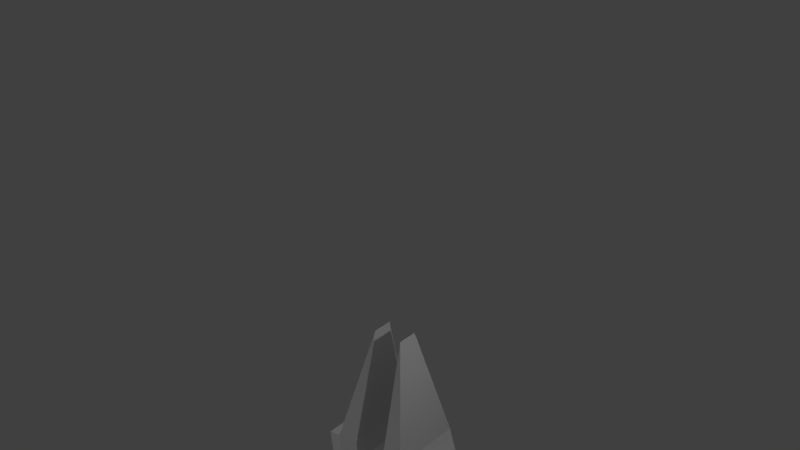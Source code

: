 # Source: SnowBuildings.blend  (saved by Blender 2.77.0; exported with 4.5.12 LTS)
import bpy
from mathutils import Matrix  # noqa: F401  (used for matrix-valued properties, if any)

bpy.ops.wm.read_factory_settings(use_empty=True)
scene = bpy.context.scene
scene.name = 'Scene'

# ---- collections
col_collection_1 = bpy.data.collections.new('Collection 1'); scene.collection.children.link(col_collection_1)
col_collection_1.hide_render = True
col_collection_1.hide_viewport = True
col_collection_2 = bpy.data.collections.new('Collection 2'); scene.collection.children.link(col_collection_2)
col_collection_3 = bpy.data.collections.new('Collection 3'); scene.collection.children.link(col_collection_3)
col_collection_3.hide_render = True
col_collection_3.hide_viewport = True
col_collection_4 = bpy.data.collections.new('Collection 4'); scene.collection.children.link(col_collection_4)
col_collection_4.hide_render = True
col_collection_4.hide_viewport = True
col_collection_5 = bpy.data.collections.new('Collection 5'); scene.collection.children.link(col_collection_5)
col_collection_5.hide_render = True
col_collection_5.hide_viewport = True

# ---- materials (node trees are filled in below, after node groups)
mat_rockmask = bpy.data.materials.new('RockMask')
mat_rockmask.alpha_threshold = 0.0
mat_rockmask.use_transparent_shadow = False
mat_rockmask.roughness = 0.5
mat_rockmask.line_color = (0.0, 0.0, 0.0, 1.0)
mat_basetowermaterial = bpy.data.materials.new('BaseTowerMaterial')
mat_basetowermaterial.alpha_threshold = 0.0
mat_basetowermaterial.use_transparent_shadow = False
mat_basetowermaterial.roughness = 0.5
mat_crystal = bpy.data.materials.new('Crystal')
mat_crystal.alpha_threshold = 0.0
mat_crystal.use_transparent_shadow = False
mat_crystal.diffuse_color = (0.159, 0.00555, 0.8, 1.0)
mat_crystal.specular_color = (0.1338, 0.01784, 1.0)
mat_crystal.roughness = 0.5
mat_crystalbase = bpy.data.materials.new('CrystalBase')
mat_crystalbase.alpha_threshold = 0.0
mat_crystalbase.use_transparent_shadow = False
mat_crystalbase.diffuse_color = (0.05663, 0.02403, 0.09592, 1.0)
mat_crystalbase.roughness = 0.5

# ---- material node trees

# ---- world
world_world = bpy.data.worlds.new('World'); scene.world = world_world
world_world.color = (0.05088, 0.05088, 0.05088)
world_world.use_sun_shadow = False
world_world.sun_shadow_jitter_overblur = 0.0
world_world.cycles.sampling_method = 'MANUAL'

# ---- lights
light_lamp_003 = bpy.data.lights.new('Lamp.003', 'POINT')
light_lamp_003.transmission_factor = 0.0
light_lamp_003.cutoff_distance = 30.0
light_lamp_003.energy = 100.0
light_lamp_003.shadow_buffer_clip_start = 1.001
light_lamp_003.shadow_soft_size = 0.1
light_lamp_003.shadow_maximum_resolution = 0.006
light_lamp_003.use_absolute_resolution = True
light_lamp_002 = bpy.data.lights.new('Lamp.002', 'POINT')
light_lamp_002.transmission_factor = 0.0
light_lamp_002.cutoff_distance = 30.0
light_lamp_002.energy = 100.0
light_lamp_002.shadow_buffer_clip_start = 1.001
light_lamp_002.shadow_soft_size = 0.1
light_lamp_002.shadow_maximum_resolution = 0.006
light_lamp_002.use_absolute_resolution = True
light_lamp_001 = bpy.data.lights.new('Lamp.001', 'POINT')
light_lamp_001.transmission_factor = 0.0
light_lamp_001.cutoff_distance = 30.0
light_lamp_001.energy = 100.0
light_lamp_001.shadow_buffer_clip_start = 1.001
light_lamp_001.shadow_soft_size = 0.1
light_lamp_001.shadow_maximum_resolution = 0.006
light_lamp_001.use_absolute_resolution = True
light_lamp = bpy.data.lights.new('Lamp', 'POINT')
light_lamp.transmission_factor = 0.0
light_lamp.cutoff_distance = 30.0
light_lamp.energy = 100.0
light_lamp.shadow_buffer_clip_start = 1.001
light_lamp.shadow_soft_size = 0.1
light_lamp.shadow_maximum_resolution = 0.006
light_lamp.use_absolute_resolution = True
light_point_003 = bpy.data.lights.new('Point.003', 'POINT')
light_point_003.transmission_factor = 0.0
light_point_003.energy = 100.0
light_point_003.shadow_buffer_clip_start = 0.5
light_point_003.shadow_soft_size = 0.1
light_point_003.shadow_maximum_resolution = 0.006
light_point_003.use_absolute_resolution = True
light_point_002 = bpy.data.lights.new('Point.002', 'POINT')
light_point_002.transmission_factor = 0.0
light_point_002.energy = 100.0
light_point_002.shadow_buffer_clip_start = 0.5
light_point_002.shadow_soft_size = 0.1
light_point_002.shadow_maximum_resolution = 0.006
light_point_002.use_absolute_resolution = True
light_point_001 = bpy.data.lights.new('Point.001', 'POINT')
light_point_001.transmission_factor = 0.0
light_point_001.energy = 100.0
light_point_001.shadow_buffer_clip_start = 0.5
light_point_001.shadow_soft_size = 0.1
light_point_001.shadow_maximum_resolution = 0.006
light_point_001.use_absolute_resolution = True
light_point = bpy.data.lights.new('Point', 'POINT')
light_point.transmission_factor = 0.0
light_point.energy = 100.0
light_point.shadow_buffer_clip_start = 0.5
light_point.shadow_soft_size = 0.1
light_point.shadow_maximum_resolution = 0.006
light_point.use_absolute_resolution = True

# ---- meshes
me_cube = bpy.data.meshes.new('Cube')
me_cube.from_pydata([(-0.4022, 0.8, -1.0), (-0.4022, -0.64, -1.0), (-0.4022, -0.64, 3.6), (-0.1517, 0.48, 5.0), (-0.4022, 0.64, 3.6), (-0.4022, 0.64, -1.0), (0.6, 0.2022, -1.0), (0.6, -0.2022, -1.0), (-0.6022, 0.8, 3.6), (-0.6022, -0.8, 3.6), (-0.4022, -0.8, -1.0), (-0.1517, -0.48, 5.0), (-0.6022, -0.64, -1.0), (-0.6022, 0.64, -1.0), (-0.6022, 0.64, 3.6), (-0.6022, -0.64, 3.6), (-0.6022, -0.8, -1.0), (-0.6022, 0.8, -1.0), (-0.9022, -0.96, -1.0), (-0.9022, 0.96, -1.0), (-0.9022, 0.48, 7.54), (-0.9022, -0.48, 7.54), (-1.402, -0.96, -1.0), (-1.402, 0.96, -1.0), (-1.402, 0.48, 7.54), (-1.402, -0.48, 7.54), (-1.702, -0.672, -1.0), (-1.702, 0.672, -1.0), (-0.4022, -0.8, 3.6), (-0.4022, 0.8, 3.6), (0.6, 0.2022, 3.6), (0.6, -0.2022, 3.6), (-0.9022, 0.96, 6.55), (-0.6022, 0.8, 6.55), (-0.9022, -0.96, 6.55), (-0.6022, -0.8, 6.55), (-1.402, -0.96, 6.55), (-1.702, 0.672, 6.55), (-1.402, 0.96, 6.55), (-1.702, -0.672, 6.55)], [], [(11, 3, 4, 2), (30, 29, 3), (35, 9, 8, 33), (3, 29, 4), (10, 28, 2, 1), (6, 30, 31, 7), (2, 4, 14, 15), (7, 31, 28, 10), (12, 15, 9, 16), (4, 5, 13, 14), (1, 2, 15, 12), (16, 9, 35, 34, 18), (33, 32, 20), (22, 36, 39, 26), (34, 21, 25, 36), (32, 19, 23, 38), (21, 20, 24, 25), (27, 26, 39, 37), (24, 38, 37), (8, 14, 13, 17), (28, 31, 11), (2, 28, 11), (4, 29, 0, 5), (29, 30, 6, 0), (3, 11, 31, 30), (18, 34, 36, 22), (21, 35, 33, 20), (24, 37, 39, 25), (32, 33, 8, 17, 19), (39, 36, 25), (37, 38, 23, 27), (20, 32, 38, 24), (34, 35, 21)])
_uv = me_cube.uv_layers.new(name='UVMap')
_uv.uv.foreach_set('vector', [0.4195, 0.4608, 0.346, 0.4608, 0.3338, 0.352, 0.4317, 0.352, 0.4443, 0.352, 0.5336, 0.352, 0.5046, 0.4597, 0.1226, 0.7742, 0.1226, 0.9998, 0.0002005, 0.9998, 0.0002005, 0.7742, 0.346, 0.4608, 0.3216, 0.352, 0.3338, 0.352, 0.4439, 0.0002005, 0.4439, 0.352, 0.4317, 0.352, 0.4317, 0.0002005, 0.6758, 0.0002005, 0.6758, 0.352, 0.6449, 0.352, 0.6449, 0.0002005, 0.3216, 0.4612, 0.4195, 0.4612, 0.4195, 0.4765, 0.3216, 0.4765, 0.4443, 0.0002005, 0.4443, 0.352, 0.5336, 0.352, 0.5336, 0.0002007, 0.7254, 0.0002005, 0.7254, 0.352, 0.7132, 0.352, 0.7132, 0.0002005, 0.6975, 0.7043, 0.6975, 0.3524, 0.7128, 0.3524, 0.7128, 0.7043, 0.7128, 0.0002005, 0.7128, 0.352, 0.6975, 0.352, 0.6975, 0.0002005, 0.3212, 0.0002514, 0.3205, 0.3522, 0.3193, 0.5755, 0.2937, 0.5724, 0.2952, 0.0002018, 0.3193, 0.5755, 0.2939, 0.5726, 0.2934, 0.6564, 0.2558, 0.0002005, 0.2566, 0.572, 0.2252, 0.5763, 0.2225, 0.0003027, 0.2937, 0.5724, 0.2924, 0.6572, 0.2514, 0.6556, 0.2566, 0.572, 0.2939, 0.5726, 0.2942, 0.000795, 0.2542, 0.0008921, 0.2568, 0.5716, 0.0981, 0.695, 0.02468, 0.695, 0.02468, 0.6568, 0.0981, 0.6568, 0.009991, 0.0002005, 0.1128, 0.0002005, 0.1128, 0.5777, 0.009991, 0.5777, 0.2529, 0.6556, 0.2568, 0.5716, 0.2254, 0.5762, 0.7254, 0.7043, 0.7132, 0.7043, 0.7132, 0.3524, 0.7254, 0.3524, 0.5336, 0.352, 0.4443, 0.352, 0.5046, 0.4597, 0.4317, 0.352, 0.4439, 0.352, 0.4195, 0.4608, 0.3338, 0.352, 0.3216, 0.352, 0.3216, 0.0002008, 0.3338, 0.0002009, 0.5336, 0.352, 0.4443, 0.352, 0.4443, 0.0002005, 0.5336, 0.0002008, 0.6971, 0.4736, 0.6237, 0.4736, 0.6449, 0.352, 0.6758, 0.352, 0.2952, 0.0002018, 0.2937, 0.5724, 0.2566, 0.572, 0.2558, 0.0002005, 0.0981, 0.695, 0.1226, 0.7742, 0.0002005, 0.7742, 0.02468, 0.695, 0.02468, 0.6568, 0.009991, 0.5777, 0.1128, 0.5777, 0.0981, 0.6568, 0.2939, 0.5726, 0.3193, 0.5755, 0.3202, 0.3529, 0.3202, 0.0007958, 0.2942, 0.000795, 0.2252, 0.5763, 0.2566, 0.572, 0.2514, 0.6556, 0.2254, 0.5762, 0.2568, 0.5716, 0.2542, 0.0008921, 0.221, 0.001091, 0.2934, 0.6564, 0.2939, 0.5726, 0.2568, 0.5716, 0.2529, 0.6556, 0.2937, 0.5724, 0.3193, 0.5755, 0.2924, 0.6572])
me_cube.materials.append(mat_rockmask)
me_cube.use_remesh_preserve_volume = False
me_cube.use_remesh_preserve_attributes = False
me_cube.use_mirror_vertex_groups = False
me_cube.use_paint_bone_selection = False
me_cube.use_paint_mask = True
me_cube.update()
me_cube_001 = bpy.data.meshes.new('Cube.001')
me_cube_001.from_pydata([(-1.0, -1.2, -1.0), (-1.0, -1.0, -0.2), (-1.0, 1.2, -1.0), (-1.0, 1.0, -0.2), (1.0, -1.2, -1.0), (1.0, -1.0, -0.2), (1.0, 1.2, -1.0), (1.0, 1.0, -0.2), (-1.8, 0.5, -1.0), (-1.8, -0.5, -1.0), (-1.8, -0.5, -0.8), (-1.8, 0.5, -0.8), (1.7, 0.5, -0.8), (1.7, 0.5, -1.0), (1.7, -0.5, -1.0), (1.7, -0.5, -0.8), (0.44, 1.2, -1.0), (-0.44, 1.2, -1.0), (-0.44, 1.0, -0.2), (0.44, 1.0, -0.2), (-0.44, -1.2, -1.0), (0.44, -1.2, -1.0), (0.44, -1.0, -0.2), (-0.44, -1.0, -0.2), (-0.352, 1.0, -0.7), (0.352, 1.0, -0.7), (0.352, -1.0, -0.7), (-0.352, -1.0, -0.7), (-0.396, -0.27, 2.8), (-0.396, 0.27, 2.8), (0.396, 0.27, 2.8), (0.396, -0.27, 2.8)], [], [(1, 3, 11, 10), (6, 16, 25), (7, 5, 15, 12), (24, 17, 2), (7, 19, 30), (9, 10, 11, 8), (3, 2, 8, 11), (0, 1, 10, 9), (13, 12, 15, 14), (6, 7, 12, 13), (5, 4, 14, 15), (1, 23, 28), (18, 23, 27, 24), (18, 24, 3), (26, 27, 20, 21), (19, 7, 25), (22, 26, 5), (25, 24, 27, 26), (16, 17, 24, 25), (26, 21, 4), (22, 19, 25, 26), (1, 27, 23), (0, 20, 27), (1, 0, 27), (5, 26, 4), (3, 24, 2), (7, 6, 25), (19, 22, 31, 30), (22, 5, 31), (18, 3, 29), (5, 7, 30, 31), (23, 18, 29, 28), (3, 1, 28, 29)])
_uv = me_cube_001.uv_layers.new(name='UVMap')
_uv.uv.foreach_set('vector', [0.05792, 0.6813, 0.3129, 0.6813, 0.2405, 0.8025, 0.1281, 0.7965, 0.3362, 0.4339, 0.3362, 0.503, 0.2917, 0.5139, 0.8011, 0.8954, 0.5542, 0.8954, 0.616, 0.7816, 0.7394, 0.7816, 0.2917, 0.6008, 0.3362, 0.6116, 0.3362, 0.6808, 0.7426, 0.1006, 0.8105, 0.1139, 0.7426, 0.489, 0.1231, 0.8197, 0.1281, 0.7965, 0.2405, 0.8025, 0.2438, 0.828, 0.3129, 0.6813, 0.376, 0.7824, 0.2438, 0.828, 0.2405, 0.8025, 0.0002832, 0.7751, 0.05792, 0.6813, 0.1281, 0.7965, 0.1231, 0.8197, 0.7394, 0.7569, 0.7394, 0.7816, 0.616, 0.7816, 0.616, 0.7569, 0.8602, 0.8125, 0.8011, 0.8954, 0.7394, 0.7816, 0.7501, 0.7594, 0.5542, 0.8954, 0.4952, 0.8125, 0.6052, 0.7594, 0.616, 0.7816, 0.7426, 0.1006, 0.8105, 0.1139, 0.7426, 0.489, 0.2472, 0.06295, 0.0002832, 0.06295, 0.0002832, 0.0002832, 0.2472, 0.0002833, 0.8437, 0.1012, 0.8336, 0.03932, 0.9128, 0.102, 0.04479, 0.5139, 0.04479, 0.6008, 0.0002832, 0.6116, 0.0002832, 0.503, 0.8105, 0.1139, 0.7426, 0.1006, 0.833, 0.05539, 0.8437, 0.1012, 0.8336, 0.03932, 0.9128, 0.102, 0.2917, 0.5139, 0.2917, 0.6008, 0.04479, 0.6008, 0.04479, 0.5139, 0.3362, 0.503, 0.3362, 0.6116, 0.2917, 0.6008, 0.2917, 0.5139, 0.04479, 0.5139, 0.0002832, 0.503, 0.0002833, 0.4339, 0.2472, 0.06295, 0.0002831, 0.06295, 0.0002831, 0.0002832, 0.2472, 0.0002833, 0.7426, 0.1006, 0.833, 0.05539, 0.8105, 0.1139, 0.0002832, 0.6808, 0.0002832, 0.6116, 0.04479, 0.6008, 0.7426, 0.1006, 0.7599, 0.0002832, 0.833, 0.05539, 0.9128, 0.102, 0.8336, 0.03932, 0.9164, 0.0002832, 0.9128, 0.102, 0.8336, 0.03932, 0.9164, 0.0002832, 0.7426, 0.1006, 0.7599, 0.0002832, 0.833, 0.05539, 0.0002831, 0.06295, 0.2472, 0.06295, 0.1571, 0.4333, 0.0904, 0.4333, 0.8437, 0.1012, 0.9128, 0.102, 0.8336, 0.4822, 0.8437, 0.1012, 0.9128, 0.102, 0.8336, 0.4822, 0.4952, 0.0002832, 0.7421, 0.0002875, 0.6519, 0.378, 0.5853, 0.378, 0.0002832, 0.06295, 0.2472, 0.06295, 0.1571, 0.4333, 0.0904, 0.4333, 0.4952, 0.0002832, 0.7421, 0.0002832, 0.652, 0.378, 0.5853, 0.378])
me_cube_001.materials.append(mat_basetowermaterial)
me_cube_001.use_remesh_preserve_volume = False
me_cube_001.use_remesh_preserve_attributes = False
me_cube_001.use_mirror_vertex_groups = False
me_cube_001.use_paint_bone_selection = False
me_cube_001.use_paint_mask = True
me_cube_001.update()
me_icosphere_001 = bpy.data.meshes.new('Icosphere.001')
me_icosphere_001.from_pydata([(0.9752, -0.9212, -0.09351), (-0.1914, -1.029, -0.2303), (0.4903, 0.5098, -0.07926), (0.3833, -0.7878, 0.1309), (-0.8824, -0.4711, 0.3058), (-0.6727, 0.3109, 0.3349), (0.3305, 0.7889, 0.1186), (0.9307, -0.2612, 0.1389), (0.1437, -0.1897, 0.3713), (0.6125, -0.8798, -0.1393), (0.2981, -0.9385, -0.2311), (0.1007, -0.9651, -0.2391), (0.5313, 0.2257, -0.2266), (0.7629, -0.2026, -0.2191), (1.009, -0.6468, -0.2146), (0.5113, 0.3968, -0.2093), (-0.6194, -0.8734, -0.2858), (0.9984, -0.3829, 0.02747), (1.162, -0.5432, 0.02218), (1.206, -0.8314, 0.006815), (0.5561, 0.3604, -0.02838), (0.5343, 0.1673, 0.03476), (0.7111, -0.06538, 0.1193), (0.3847, -0.8461, 0.1455), (0.2941, -0.9712, 0.1087), (0.02442, -1.069, -0.04507), (0.9591, -0.968, 0.0298), (0.9312, -1.048, -0.03899), (0.7081, -0.9558, 0.05892), (-0.9651, -0.3665, 0.2041), (-1.01, -0.4112, 0.1581), (-1.003, -0.2181, -0.1322), (-0.5073, -0.9227, -0.1126), (-0.7168, -0.7705, 0.01344), (-0.8481, -0.6123, 0.151), (-0.5294, 0.567, 0.1757), (-0.2788, 0.8769, 0.06893), (-0.1376, 1.058, -0.1918), (-0.8303, 0.1355, -0.2038), (-0.7054, 0.2413, 0.04797), (-0.7696, 0.3303, 0.1693), (0.4334, 0.9243, -0.06795), (0.5221, 0.9722, -0.119), (0.5286, 0.7703, -0.0487), (0.1046, 1.275, -0.2447), (0.248, 1.225, -0.2155), (0.3093, 0.9934, -0.1158), (0.9914, -0.4021, 0.1808), (0.8443, -0.7115, 0.2267), (0.6087, -0.8606, 0.2088), (0.09281, -0.6515, 0.2196), (-0.3444, -0.6449, 0.326), (-0.695, -0.4526, 0.403), (-0.8762, -0.3355, 0.3282), (-0.8126, -0.1026, 0.3053), (-0.7346, 0.162, 0.2718), (-0.5224, 0.4378, 0.3474), (-0.01182, 0.7945, 0.3489), (0.2073, 0.8058, 0.2497), (0.3352, 0.5833, 0.161), (0.4185, 0.366, 0.1895), (0.705, 0.1217, 0.1636), (0.3414, -0.6313, 0.4028), (0.3551, -0.7253, 0.2634), (0.8471, -0.05929, 0.2529), (0.584, 0.1417, 0.3606), (0.3853, -0.06258, 0.405), (-0.01995, -0.3146, 0.3997), (-0.3506, -0.3474, 0.392), (-0.8046, -0.3598, 1.37), (-0.1525, -0.09358, 0.3082), (-0.3563, 0.04632, 0.3368), (-0.7887, 0.1209, 1.277), (0.2224, 0.1607, 0.2991), (0.1421, 0.3216, 0.423), (0.2744, 0.5217, 0.3897), (0.5608, 0.247, 0.7728), (0.6172, 0.2849, 0.2781), (0.3204, 0.3908, 0.3376), (-0.06678, 0.06587, 1.461), (-0.0089, 0.4027, 0.4652), (-0.3043, 0.3142, 0.4106), (-0.1101, -0.2401, 1.984), (-0.6455, 0.02219, 0.288), (-0.6184, -0.2749, 0.3136), (0.06372, -0.4991, 0.4368), (-0.5075, -0.4214, 0.4086), (-0.01768, -0.6612, 0.2996), (0.5489, -0.3917, 0.4243), (0.6223, -0.745, 0.3089), (0.8079, -0.3744, 0.3103), (0.5259, 0.308, 0.09665), (0.507, 0.5651, 0.01493), (0.4604, 0.6395, 0.03891), (0.08962, 1.022, 0.05248), (-0.02928, 1.093, -0.06893), (-0.1982, 0.8584, 0.1691), (-0.8248, 0.05883, 0.2427), (-0.8314, -0.0823, 0.1802), (-0.9028, -0.1924, 0.3161), (-0.5011, -0.7243, 0.2641), (-0.2468, -0.8928, 0.1265), (0.003565, -0.7455, 0.2383), (0.9175, -0.9127, 0.08808), (1.194, -0.8936, 0.04676), (1.049, -0.6179, 0.09119), (0.4231, 1.167, -0.2661), (0.3006, 1.233, -0.249), (-0.589, 0.5746, 0.02274), (-0.4528, 0.7749, -0.1617), (-0.6969, 0.4457, -0.2148), (-0.9882, -0.5967, -0.008258), (-1.103, -0.5638, -0.1824), (-0.8963, -0.7379, -0.2192), (0.6226, -1.006, -0.002227), (0.3558, -1.034, -0.08199), (0.6182, -1.017, -0.07117), (0.7442, -0.233, 0.003424), (0.9662, -0.5156, -0.08415), (0.6142, -0.1184, -0.1098), (0.3503, -0.1607, 1.403), (0.1541, -0.1697, 1.378), (0.06568, -0.2602, 1.399), (0.09425, -0.4759, 1.427), (0.3312, -0.4602, 1.401), (0.4864, -0.3558, 1.417), (-0.8983, -0.2576, 1.273), (-0.8952, -0.122, 1.295), (-0.6324, -0.1339, 1.359), (-0.7663, -0.06137, 1.28), (-0.6505, -0.3285, 1.375), (-0.7282, 0.2345, 1.306), (-0.6168, 0.3313, 1.278), (-0.5096, 0.03259, 1.249), (-0.4985, 0.237, 1.305), (-0.7204, 0.01418, 1.266), (-0.6386, 0.1313, 1.506), (-0.826, -0.1713, 1.503), (0.244, -0.3008, 1.594), (-0.1724, 0.267, 1.512), (0.03096, 0.3702, 1.538), (0.083, 0.2632, 1.518), (0.06693, 0.1665, 1.457), (-0.1673, 0.1349, 1.475), (-0.01404, 0.2515, 1.664), (-0.2383, -0.3032, 2.03), (-0.1072, -0.1091, 1.93), (-0.2529, -0.002175, 1.99), (-0.4297, -0.0362, 2.008), (-0.4515, -0.2478, 2.022), (-0.2658, -0.1056, 2.225), (0.4282, 0.3843, 0.7442), (0.5504, 0.3299, 0.7288), (0.3506, 0.3639, 0.7801), (0.3333, 0.2775, 0.7365), (0.4471, 0.1965, 0.7935), (0.4517, 0.3338, 0.9229)], [], [(0, 14, 19), (1, 11, 25), (0, 19, 26), (1, 25, 32), (2, 43, 20), (3, 49, 63), (52, 86, 130, 69), (56, 5, 131, 132), (6, 58, 75), (7, 61, 64), (66, 73, 8), (66, 65, 76, 155), (64, 77, 65), (77, 78, 151, 152), (74, 73, 154, 153), (73, 66, 155, 154), (76, 152, 156), (78, 74, 153, 151), (78, 75, 74), (64, 61, 77), (61, 60, 77), (77, 60, 78), (60, 59, 78), (78, 59, 75), (59, 6, 75), (73, 70, 8), (80, 81, 139, 140), (75, 80, 74), (70, 73, 142, 79), (81, 71, 143, 139), (73, 74, 141, 142), (140, 139, 144), (74, 80, 140, 141), (5, 55, 72, 131), (75, 58, 80), (58, 57, 80), (80, 57, 81), (57, 56, 81), (55, 83, 135, 72), (71, 81, 134, 133), (70, 67, 8), (68, 67, 82, 145), (131, 72, 136), (84, 68, 145, 149), (83, 84, 149, 148), (67, 70, 146, 82), (71, 83, 148, 147), (70, 71, 147, 146), (68, 84, 129, 128), (83, 71, 133, 135), (55, 54, 83), (83, 54, 84), (54, 53, 84), (86, 68, 128, 130), (53, 4, 126, 127), (68, 85, 67), (130, 128, 137), (68, 86, 85), (86, 87, 85), (85, 87, 62), (87, 63, 62), (4, 52, 69, 126), (52, 51, 86), (86, 51, 87), (51, 50, 87), (87, 50, 63), (50, 3, 63), (63, 89, 62), (88, 65, 66), (62, 89, 88), (89, 90, 88), (88, 90, 65), (90, 64, 65), (63, 49, 89), (49, 48, 89), (89, 48, 90), (48, 47, 90), (90, 47, 64), (47, 7, 64), (22, 61, 7), (21, 91, 22), (20, 92, 21), (22, 91, 61), (91, 60, 61), (21, 92, 91), (92, 93, 91), (91, 93, 60), (93, 59, 60), (20, 43, 92), (43, 42, 92), (92, 42, 93), (42, 41, 93), (93, 41, 59), (41, 6, 59), (46, 58, 6), (45, 94, 46), (44, 95, 45), (46, 94, 58), (94, 57, 58), (45, 95, 94), (95, 96, 94), (94, 96, 57), (96, 56, 57), (44, 37, 95), (37, 36, 95), (95, 36, 96), (36, 35, 96), (96, 35, 56), (35, 5, 56), (40, 55, 5), (39, 97, 40), (38, 98, 39), (40, 97, 55), (97, 54, 55), (39, 98, 97), (98, 99, 97), (97, 99, 54), (99, 53, 54), (38, 31, 98), (31, 30, 98), (98, 30, 99), (30, 29, 99), (99, 29, 53), (29, 4, 53), (34, 52, 4), (33, 100, 34), (32, 101, 33), (34, 100, 52), (100, 51, 52), (33, 101, 100), (101, 102, 100), (100, 102, 51), (102, 50, 51), (32, 25, 101), (25, 24, 101), (101, 24, 102), (24, 23, 102), (102, 23, 50), (23, 3, 50), (28, 49, 3), (27, 103, 28), (26, 104, 27), (28, 103, 49), (103, 48, 49), (27, 104, 103), (104, 105, 103), (103, 105, 48), (105, 47, 48), (26, 19, 104), (19, 18, 104), (104, 18, 105), (18, 17, 105), (105, 17, 47), (17, 7, 47), (41, 46, 6), (42, 106, 41), (41, 106, 46), (106, 45, 46), (106, 107, 45), (107, 44, 45), (35, 40, 5), (36, 108, 35), (37, 109, 36), (35, 108, 40), (108, 39, 40), (36, 109, 108), (109, 110, 108), (108, 110, 39), (110, 38, 39), (29, 34, 4), (30, 111, 29), (31, 112, 30), (29, 111, 34), (111, 33, 34), (30, 112, 111), (112, 113, 111), (111, 113, 33), (113, 32, 33), (113, 16, 32), (16, 1, 32), (23, 28, 3), (24, 114, 23), (25, 115, 24), (23, 114, 28), (114, 27, 28), (24, 115, 114), (115, 116, 114), (114, 116, 27), (116, 26, 27), (25, 11, 115), (11, 10, 115), (115, 10, 116), (10, 9, 116), (116, 9, 26), (9, 0, 26), (17, 22, 7), (18, 117, 17), (19, 118, 18), (17, 117, 22), (117, 21, 22), (18, 118, 117), (118, 119, 117), (117, 119, 21), (119, 20, 21), (19, 14, 118), (14, 13, 118), (118, 13, 119), (13, 12, 119), (119, 12, 20), (12, 2, 20), (12, 15, 2), (67, 85, 123, 122), (120, 121, 138), (8, 67, 122, 121), (88, 66, 120, 125), (66, 8, 121, 120), (62, 88, 125, 124), (85, 62, 124, 123), (84, 53, 127, 129), (81, 56, 132, 134), (128, 129, 137), (133, 134, 136), (72, 135, 136), (132, 131, 136), (135, 133, 136), (134, 132, 136), (126, 69, 137), (127, 126, 137), (121, 122, 138), (69, 130, 137), (129, 127, 137), (122, 123, 138), (125, 120, 138), (142, 141, 144), (124, 125, 138), (123, 124, 138), (141, 140, 144), (71, 70, 79, 143), (79, 142, 144), (139, 143, 144), (143, 79, 144), (149, 145, 150), (145, 82, 150), (148, 149, 150), (147, 148, 150), (146, 147, 150), (82, 146, 150), (65, 77, 152, 76), (153, 154, 156), (154, 155, 156), (151, 153, 156), (155, 76, 156), (152, 151, 156)])
me_icosphere_001.polygons.foreach_set('material_index', [1, 1, 1, 1, 1, 1, 0, 0, 1, 1, 1, 0, 1, 0, 0, 0, 0, 0, 1, 1, 1, 1, 1, 1, 1, 1, 0, 1, 0, 0, 0, 0, 0, 0, 1, 1, 1, 1, 0, 0, 1, 0, 0, 0, 0, 0, 0, 0, 0, 0, 1, 1, 1, 0, 0, 1, 0, 1, 1, 1, 1, 0, 1, 1, 1, 1, 1, 1, 1, 1, 1, 1, 1, 1, 1, 1, 1, 1, 1, 1, 1, 1, 1, 1, 1, 1, 1, 1, 1, 1, 1, 1, 1, 1, 1, 1, 1, 1, 1, 1, 1, 1, 1, 1, 1, 1, 1, 1, 1, 1, 1, 1, 1, 1, 1, 1, 1, 1, 1, 1, 1, 1, 1, 1, 1, 1, 1, 1, 1, 1, 1, 1, 1, 1, 1, 1, 1, 1, 1, 1, 1, 1, 1, 1, 1, 1, 1, 1, 1, 1, 1, 1, 1, 1, 1, 1, 1, 1, 1, 1, 1, 1, 1, 1, 1, 1, 1, 1, 1, 1, 1, 1, 1, 1, 1, 1, 1, 1, 1, 1, 1, 1, 1, 1, 1, 1, 1, 1, 1, 1, 1, 1, 1, 1, 1, 1, 1, 1, 1, 1, 1, 1, 1, 1, 1, 1, 1, 1, 1, 1, 1, 0, 0, 0, 0, 0, 0, 0, 0, 0, 0, 0, 0, 0, 0, 0, 0, 0, 0, 0, 0, 0, 0, 0, 0, 0, 0, 0, 0, 0, 0, 0, 0, 0, 0, 0, 0, 0, 0, 0, 0, 0, 0])
_uv = me_icosphere_001.uv_layers.new(name='UVMap')
_uv.uv.foreach_set('vector', [0.1226, 0.04249, 0.1816, 0.0006051, 0.163, 0.0566, 0.01185, 0.3053, 0.0006051, 0.2232, 0.05287, 0.2487, 0.1226, 0.04249, 0.163, 0.0566, 0.131, 0.06678, 0.01185, 0.3053, 0.05287, 0.2487, 0.05782, 0.382, 0.4542, 0.06943, 0.5152, 0.106, 0.4102, 0.07597, 0.1392, 0.1874, 0.1528, 0.1456, 0.1659, 0.1949, 0.5734, 0.7817, 0.6142, 0.779, 0.6072, 0.9898, 0.5734, 0.9917, 0.9248, 0.0006051, 0.967, 0.004258, 0.9553, 0.2136, 0.9248, 0.2028, 0.4992, 0.1729, 0.486, 0.2144, 0.4192, 0.2038, 0.2545, 0.08015, 0.3289, 0.1008, 0.286, 0.1054, 0.7677, 0.0006051, 0.7627, 0.06399, 0.7089, 0.006617, 0.4556, 0.7901, 0.5171, 0.7973, 0.5072, 0.8883, 0.4801, 0.8883, 0.286, 0.1054, 0.3505, 0.1332, 0.3252, 0.1496, 0.861, 0.2421, 0.861, 0.311, 0.7708, 0.3054, 0.7689, 0.2766, 0.2601, 0.8135, 0.3028, 0.7941, 0.2776, 0.891, 0.2601, 0.9028, 0.3884, 0.7925, 0.4519, 0.7901, 0.4519, 0.8913, 0.4197, 0.8876, 0.2392, 0.8208, 0.2582, 0.8137, 0.2582, 0.8605, 0.193, 0.8137, 0.238, 0.8137, 0.2282, 0.9025, 0.2094, 0.9026, 0.3905, 0.1853, 0.4192, 0.2038, 0.3809, 0.2304, 0.286, 0.1054, 0.3289, 0.1008, 0.3505, 0.1332, 0.3289, 0.1008, 0.3989, 0.1387, 0.3505, 0.1332, 0.3505, 0.1332, 0.3989, 0.1387, 0.3905, 0.1853, 0.3989, 0.1387, 0.4497, 0.1612, 0.3905, 0.1853, 0.3905, 0.1853, 0.4497, 0.1612, 0.4192, 0.2038, 0.4497, 0.1612, 0.4992, 0.1729, 0.4192, 0.2038, 0.7627, 0.06399, 0.6655, 0.05936, 0.7089, 0.006617, 0.193, 0.5817, 0.2588, 0.568, 0.2418, 0.8058, 0.193, 0.8125, 0.4192, 0.2038, 0.3967, 0.2608, 0.3809, 0.2304, 0.6655, 0.05936, 0.7627, 0.06399, 0.719, 0.311, 0.6831, 0.3094, 0.3283, 0.5827, 0.3872, 0.568, 0.357, 0.8148, 0.3283, 0.8212, 0.8866, 0.0006051, 0.9236, 0.02946, 0.9076, 0.2648, 0.8866, 0.2515, 0.8255, 0.9614, 0.7917, 0.9255, 0.8391, 0.9255, 0.9521, 0.6882, 0.9888, 0.6981, 0.9777, 0.9286, 0.9521, 0.924, 0.6154, 0.7892, 0.6511, 0.779, 0.6435, 0.9952, 0.6154, 0.9989, 0.4192, 0.2038, 0.486, 0.2144, 0.3967, 0.2608, 0.486, 0.2144, 0.4754, 0.2633, 0.3967, 0.2608, 0.3967, 0.2608, 0.4754, 0.2633, 0.379, 0.3224, 0.4754, 0.2633, 0.4054, 0.3692, 0.379, 0.3224, 0.1127, 0.7831, 0.1483, 0.7867, 0.1399, 0.9972, 0.1127, 0.9994, 0.6646, 0.6662, 0.724, 0.6792, 0.7089, 0.8759, 0.6646, 0.865, 0.6655, 0.05936, 0.6646, 0.0006051, 0.7089, 0.006617, 0.6646, 0.3123, 0.7358, 0.3185, 0.696, 0.6574, 0.6646, 0.665, 0.6378, 0.7093, 0.6629, 0.6959, 0.6629, 0.7548, 0.8648, 0.3123, 0.9226, 0.3344, 0.9118, 0.687, 0.8648, 0.681, 0.737, 0.3123, 0.8007, 0.3206, 0.7826, 0.6889, 0.737, 0.6848, 0.0006051, 0.5844, 0.05701, 0.568, 0.02925, 0.9155, 0.0006054, 0.9257, 0.802, 0.3265, 0.8636, 0.3123, 0.8408, 0.6841, 0.802, 0.6824, 0.05822, 0.568, 0.1115, 0.5726, 0.09739, 0.9283, 0.05822, 0.9166, 0.4556, 0.568, 0.5175, 0.568, 0.5021, 0.7825, 0.4658, 0.7889, 0.5734, 0.568, 0.6366, 0.568, 0.6365, 0.7667, 0.5923, 0.7778, 0.3502, 0.4175, 0.2877, 0.4312, 0.3175, 0.3975, 0.3175, 0.3975, 0.2877, 0.4312, 0.2568, 0.3887, 0.2877, 0.4312, 0.2393, 0.4377, 0.2568, 0.3887, 0.9244, 0.3224, 0.9604, 0.3123, 0.966, 0.5334, 0.9238, 0.5334, 0.9672, 0.3232, 0.9947, 0.3123, 0.9946, 0.525, 0.9672, 0.536, 0.2416, 0.3329, 0.2151, 0.2497, 0.2502, 0.2665, 0.3884, 0.8925, 0.4253, 0.9128, 0.3884, 0.9501, 0.2416, 0.3329, 0.2243, 0.3638, 0.2151, 0.2497, 0.2243, 0.3638, 0.1735, 0.2631, 0.2151, 0.2497, 0.2151, 0.2497, 0.1735, 0.2631, 0.1946, 0.1995, 0.1735, 0.2631, 0.1659, 0.1949, 0.1946, 0.1995, 0.9103, 0.6882, 0.9509, 0.7088, 0.9421, 0.9186, 0.9103, 0.901, 0.2177, 0.3994, 0.176, 0.3303, 0.2243, 0.3638, 0.2243, 0.3638, 0.176, 0.3303, 0.1735, 0.2631, 0.176, 0.3303, 0.1584, 0.2425, 0.1735, 0.2631, 0.1735, 0.2631, 0.1584, 0.2425, 0.1659, 0.1949, 0.1584, 0.2425, 0.1392, 0.1874, 0.1659, 0.1949, 0.1659, 0.1949, 0.1776, 0.1498, 0.1946, 0.1995, 0.2361, 0.1667, 0.3252, 0.1496, 0.2946, 0.1899, 0.1946, 0.1995, 0.1776, 0.1498, 0.2361, 0.1667, 0.1776, 0.1498, 0.2362, 0.1202, 0.2361, 0.1667, 0.2361, 0.1667, 0.2362, 0.1202, 0.3252, 0.1496, 0.2362, 0.1202, 0.286, 0.1054, 0.3252, 0.1496, 0.1659, 0.1949, 0.1528, 0.1456, 0.1776, 0.1498, 0.1528, 0.1456, 0.1829, 0.1123, 0.1776, 0.1498, 0.1776, 0.1498, 0.1829, 0.1123, 0.2362, 0.1202, 0.1829, 0.1123, 0.2284, 0.08399, 0.2362, 0.1202, 0.2362, 0.1202, 0.2284, 0.08399, 0.286, 0.1054, 0.2284, 0.08399, 0.2545, 0.08015, 0.286, 0.1054, 0.3065, 0.07721, 0.3289, 0.1008, 0.2545, 0.08015, 0.3614, 0.0777, 0.3855, 0.1045, 0.3065, 0.07721, 0.4102, 0.07597, 0.4581, 0.108, 0.3614, 0.0777, 0.3065, 0.07721, 0.3855, 0.1045, 0.3289, 0.1008, 0.3855, 0.1045, 0.3989, 0.1387, 0.3289, 0.1008, 0.3614, 0.0777, 0.4581, 0.108, 0.3855, 0.1045, 0.4581, 0.108, 0.4741, 0.1246, 0.3855, 0.1045, 0.3855, 0.1045, 0.4741, 0.1246, 0.3989, 0.1387, 0.4741, 0.1246, 0.4497, 0.1612, 0.3989, 0.1387, 0.4102, 0.07597, 0.5152, 0.106, 0.4581, 0.108, 0.5152, 0.106, 0.5714, 0.1115, 0.4581, 0.108, 0.4581, 0.108, 0.5714, 0.1115, 0.4741, 0.1246, 0.5714, 0.1115, 0.5536, 0.1358, 0.4741, 0.1246, 0.4741, 0.1246, 0.5536, 0.1358, 0.4497, 0.1612, 0.5536, 0.1358, 0.4992, 0.1729, 0.4497, 0.1612, 0.5785, 0.1668, 0.486, 0.2144, 0.4992, 0.1729, 0.6445, 0.1885, 0.5585, 0.2368, 0.5785, 0.1668, 0.6634, 0.2271, 0.5956, 0.2679, 0.6445, 0.1885, 0.5785, 0.1668, 0.5585, 0.2368, 0.486, 0.2144, 0.5585, 0.2368, 0.4754, 0.2633, 0.486, 0.2144, 0.6445, 0.1885, 0.5956, 0.2679, 0.5585, 0.2368, 0.5956, 0.2679, 0.5109, 0.3073, 0.5585, 0.2368, 0.5585, 0.2368, 0.5109, 0.3073, 0.4754, 0.2633, 0.5109, 0.3073, 0.4054, 0.3692, 0.4754, 0.2633, 0.6634, 0.2271, 0.618, 0.3088, 0.5956, 0.2679, 0.618, 0.3088, 0.5291, 0.3319, 0.5956, 0.2679, 0.5956, 0.2679, 0.5291, 0.3319, 0.5109, 0.3073, 0.5291, 0.3319, 0.4478, 0.3872, 0.5109, 0.3073, 0.5109, 0.3073, 0.4478, 0.3872, 0.4054, 0.3692, 0.4478, 0.3872, 0.3799, 0.3973, 0.4054, 0.3692, 0.3906, 0.4327, 0.3502, 0.4175, 0.3799, 0.3973, 0.3926, 0.4702, 0.3264, 0.441, 0.3906, 0.4327, 0.386, 0.5545, 0.3009, 0.4688, 0.3926, 0.4702, 0.3906, 0.4327, 0.3264, 0.441, 0.3502, 0.4175, 0.3264, 0.441, 0.2877, 0.4312, 0.3502, 0.4175, 0.3926, 0.4702, 0.3009, 0.4688, 0.3264, 0.441, 0.3009, 0.4688, 0.2667, 0.4465, 0.3264, 0.441, 0.3264, 0.441, 0.2667, 0.4465, 0.2877, 0.4312, 0.2667, 0.4465, 0.2393, 0.4377, 0.2877, 0.4312, 0.386, 0.5545, 0.2613, 0.5667, 0.3009, 0.4688, 0.2613, 0.5667, 0.2167, 0.4845, 0.3009, 0.4688, 0.3009, 0.4688, 0.2167, 0.4845, 0.2667, 0.4465, 0.2167, 0.4845, 0.2274, 0.4701, 0.2667, 0.4465, 0.2667, 0.4465, 0.2274, 0.4701, 0.2393, 0.4377, 0.2274, 0.4701, 0.2128, 0.4381, 0.2393, 0.4377, 0.1692, 0.4471, 0.2177, 0.3994, 0.2128, 0.4381, 0.1131, 0.4283, 0.1564, 0.3646, 0.1692, 0.4471, 0.05782, 0.382, 0.1044, 0.3119, 0.1131, 0.4283, 0.1692, 0.4471, 0.1564, 0.3646, 0.2177, 0.3994, 0.1564, 0.3646, 0.176, 0.3303, 0.2177, 0.3994, 0.1131, 0.4283, 0.1044, 0.3119, 0.1564, 0.3646, 0.1044, 0.3119, 0.1426, 0.2601, 0.1564, 0.3646, 0.1564, 0.3646, 0.1426, 0.2601, 0.176, 0.3303, 0.1426, 0.2601, 0.1584, 0.2425, 0.176, 0.3303, 0.05782, 0.382, 0.05287, 0.2487, 0.1044, 0.3119, 0.05287, 0.2487, 0.09918, 0.1982, 0.1044, 0.3119, 0.1044, 0.3119, 0.09918, 0.1982, 0.1426, 0.2601, 0.09918, 0.1982, 0.128, 0.1861, 0.1426, 0.2601, 0.1426, 0.2601, 0.128, 0.1861, 0.1584, 0.2425, 0.128, 0.1861, 0.1392, 0.1874, 0.1584, 0.2425, 0.1276, 0.119, 0.1528, 0.1456, 0.1392, 0.1874, 0.1315, 0.08072, 0.1514, 0.09293, 0.1276, 0.119, 0.131, 0.06678, 0.1588, 0.06342, 0.1315, 0.08072, 0.1276, 0.119, 0.1514, 0.09293, 0.1528, 0.1456, 0.1514, 0.09293, 0.1829, 0.1123, 0.1528, 0.1456, 0.1315, 0.08072, 0.1588, 0.06342, 0.1514, 0.09293, 0.1588, 0.06342, 0.1931, 0.075, 0.1514, 0.09293, 0.1514, 0.09293, 0.1931, 0.075, 0.1829, 0.1123, 0.1931, 0.075, 0.2284, 0.08399, 0.1829, 0.1123, 0.131, 0.06678, 0.163, 0.0566, 0.1588, 0.06342, 0.163, 0.0566, 0.1956, 0.05458, 0.1588, 0.06342, 0.1588, 0.06342, 0.1956, 0.05458, 0.1931, 0.075, 0.1956, 0.05458, 0.2303, 0.05837, 0.1931, 0.075, 0.1931, 0.075, 0.2303, 0.05837, 0.2284, 0.08399, 0.2303, 0.05837, 0.2545, 0.08015, 0.2284, 0.08399, 0.5536, 0.1358, 0.5785, 0.1668, 0.4992, 0.1729, 0.5714, 0.1115, 0.6388, 0.1352, 0.5536, 0.1358, 0.5536, 0.1358, 0.6388, 0.1352, 0.5785, 0.1668, 0.6388, 0.1352, 0.6445, 0.1885, 0.5785, 0.1668, 0.6388, 0.1352, 0.6516, 0.1724, 0.6445, 0.1885, 0.6516, 0.1724, 0.6634, 0.2271, 0.6445, 0.1885, 0.4478, 0.3872, 0.3906, 0.4327, 0.3799, 0.3973, 0.5291, 0.3319, 0.4685, 0.4235, 0.4478, 0.3872, 0.618, 0.3088, 0.5508, 0.4096, 0.5291, 0.3319, 0.4478, 0.3872, 0.4685, 0.4235, 0.3906, 0.4327, 0.4685, 0.4235, 0.3926, 0.4702, 0.3906, 0.4327, 0.5291, 0.3319, 0.5508, 0.4096, 0.4685, 0.4235, 0.5508, 0.4096, 0.477, 0.5047, 0.4685, 0.4235, 0.4685, 0.4235, 0.477, 0.5047, 0.3926, 0.4702, 0.477, 0.5047, 0.386, 0.5545, 0.3926, 0.4702, 0.2274, 0.4701, 0.1692, 0.4471, 0.2128, 0.4381, 0.2167, 0.4845, 0.1566, 0.498, 0.2274, 0.4701, 0.2613, 0.5667, 0.1454, 0.5594, 0.2167, 0.4845, 0.2274, 0.4701, 0.1566, 0.498, 0.1692, 0.4471, 0.1566, 0.498, 0.1131, 0.4283, 0.1692, 0.4471, 0.2167, 0.4845, 0.1454, 0.5594, 0.1566, 0.498, 0.1454, 0.5594, 0.07746, 0.5037, 0.1566, 0.498, 0.1566, 0.498, 0.07746, 0.5037, 0.1131, 0.4283, 0.07746, 0.5037, 0.05782, 0.382, 0.1131, 0.4283, 0.07746, 0.5037, 0.02437, 0.4274, 0.05782, 0.382, 0.02437, 0.4274, 0.01185, 0.3053, 0.05782, 0.382, 0.128, 0.1861, 0.1276, 0.119, 0.1392, 0.1874, 0.09918, 0.1982, 0.1038, 0.1241, 0.128, 0.1861, 0.05287, 0.2487, 0.06117, 0.1725, 0.09918, 0.1982, 0.128, 0.1861, 0.1038, 0.1241, 0.1276, 0.119, 0.1038, 0.1241, 0.1315, 0.08072, 0.1276, 0.119, 0.09918, 0.1982, 0.06117, 0.1725, 0.1038, 0.1241, 0.06117, 0.1725, 0.08966, 0.1161, 0.1038, 0.1241, 0.1038, 0.1241, 0.08966, 0.1161, 0.1315, 0.08072, 0.08966, 0.1161, 0.131, 0.06678, 0.1315, 0.08072, 0.05287, 0.2487, 0.0006051, 0.2232, 0.06117, 0.1725, 0.0006051, 0.2232, 0.0152, 0.17, 0.06117, 0.1725, 0.06117, 0.1725, 0.0152, 0.17, 0.08966, 0.1161, 0.0152, 0.17, 0.06017, 0.09597, 0.08966, 0.1161, 0.08966, 0.1161, 0.06017, 0.09597, 0.131, 0.06678, 0.06017, 0.09597, 0.1226, 0.04249, 0.131, 0.06678, 0.2303, 0.05837, 0.3065, 0.07721, 0.2545, 0.08015, 0.1956, 0.05458, 0.2836, 0.04807, 0.2303, 0.05837, 0.163, 0.0566, 0.213, 0.02377, 0.1956, 0.05458, 0.2303, 0.05837, 0.2836, 0.04807, 0.3065, 0.07721, 0.2836, 0.04807, 0.3614, 0.0777, 0.3065, 0.07721, 0.1956, 0.05458, 0.213, 0.02377, 0.2836, 0.04807, 0.213, 0.02377, 0.3163, 0.03166, 0.2836, 0.04807, 0.2836, 0.04807, 0.3163, 0.03166, 0.3614, 0.0777, 0.3163, 0.03166, 0.4102, 0.07597, 0.3614, 0.0777, 0.163, 0.0566, 0.1816, 0.0006051, 0.213, 0.02377, 0.1816, 0.0006051, 0.2906, 0.0006051, 0.213, 0.02377, 0.213, 0.02377, 0.2906, 0.0006051, 0.3163, 0.03166, 0.2906, 0.0006051, 0.3901, 0.02037, 0.3163, 0.03166, 0.3163, 0.03166, 0.3901, 0.02037, 0.4102, 0.07597, 0.3901, 0.02037, 0.4542, 0.06943, 0.4102, 0.07597, 0.3901, 0.02037, 0.4317, 0.03226, 0.4542, 0.06943, 0.7403, 0.6901, 0.7838, 0.6981, 0.7838, 0.9109, 0.737, 0.9058, 0.1495, 0.8861, 0.1896, 0.9004, 0.1495, 0.9419, 0.8648, 0.6882, 0.9091, 0.6934, 0.892, 0.9085, 0.8648, 0.9045, 0.1127, 0.568, 0.1918, 0.568, 0.165, 0.7818, 0.1138, 0.7818, 0.7689, 0.004402, 0.8278, 0.0006051, 0.8112, 0.2162, 0.7689, 0.2199, 0.2601, 0.568, 0.3271, 0.5807, 0.2997, 0.7929, 0.2601, 0.7856, 0.3884, 0.5761, 0.4544, 0.568, 0.4396, 0.7851, 0.3884, 0.7889, 0.829, 0.0006051, 0.8854, 0.009052, 0.8595, 0.2202, 0.829, 0.2157, 0.802, 0.691, 0.8572, 0.6853, 0.8349, 0.8863, 0.802, 0.8883, 0.2902, 0.904, 0.3255, 0.9145, 0.2902, 0.9565, 0.9098, 0.2665, 0.9195, 0.311, 0.8622, 0.311, 0.4265, 0.8998, 0.4529, 0.8925, 0.4529, 0.9525, 0.6378, 0.568, 0.6632, 0.588, 0.6378, 0.6333, 0.5188, 0.8801, 0.5644, 0.8801, 0.5344, 0.9381, 0.2601, 0.9199, 0.289, 0.904, 0.289, 0.9693, 0.737, 0.9121, 0.7691, 0.9292, 0.737, 0.9672, 0.9537, 0.6219, 0.9796, 0.6076, 0.9796, 0.6627, 0.3793, 0.9289, 0.3857, 0.9558, 0.3283, 0.9558, 0.9103, 0.937, 0.9394, 0.9198, 0.9394, 0.9774, 0.04613, 0.9269, 0.0489, 0.9575, 0.0006051, 0.9575, 0.5027, 0.9437, 0.4556, 0.9437, 0.4839, 0.8895, 0.3822, 0.8224, 0.3822, 0.8736, 0.3283, 0.8595, 0.304, 0.7941, 0.3214, 0.8117, 0.304, 0.8453, 0.8367, 0.8895, 0.8572, 0.9243, 0.7917, 0.9243, 0.3283, 0.8748, 0.3796, 0.8748, 0.3589, 0.9277, 0.9565, 0.2851, 0.9565, 0.311, 0.9207, 0.2973, 0.5188, 0.5692, 0.5722, 0.568, 0.5451, 0.8172, 0.5188, 0.8178, 0.8648, 0.9126, 0.9006, 0.9097, 0.9006, 0.961, 0.7116, 0.8942, 0.7356, 0.8771, 0.7356, 0.9351, 0.6378, 0.6424, 0.663, 0.6345, 0.663, 0.6947, 0.5188, 0.8307, 0.5646, 0.819, 0.5646, 0.8789, 0.9248, 0.2301, 0.9532, 0.2148, 0.9532, 0.2829, 0.6646, 0.8771, 0.7104, 0.8771, 0.6789, 0.9357, 0.2358, 0.9038, 0.2532, 0.9386, 0.193, 0.9386, 0.9238, 0.5346, 0.9551, 0.5609, 0.9238, 0.6064, 0.9238, 0.6177, 0.9525, 0.6076, 0.9525, 0.6794, 0.1495, 0.7934, 0.1842, 0.7831, 0.1693, 0.8803, 0.1495, 0.8849, 0.785, 0.7043, 0.8007, 0.6901, 0.8007, 0.739, 0.05822, 0.9295, 0.08489, 0.9479, 0.05822, 0.9785, 0.8622, 0.2297, 0.8809, 0.2271, 0.8809, 0.2653, 0.7061, 0.9369, 0.7326, 0.9423, 0.7061, 0.9775, 0.7016, 0.9369, 0.7048, 0.9656, 0.6646, 0.9656])
me_icosphere_001.materials.append(mat_crystal)
me_icosphere_001.materials.append(mat_crystalbase)
me_icosphere_001.use_remesh_preserve_volume = False
me_icosphere_001.use_remesh_preserve_attributes = False
me_icosphere_001.use_mirror_vertex_groups = False
me_icosphere_001.update()
me_cube_002 = bpy.data.meshes.new('Cube.002')
me_cube_002.from_pydata([(0.0, -0.2, -1.0), (0.0, -0.2, 14.2), (-1.0, 1.0, -1.0), (-1.0, 1.0, 13.0), (1.0, 1.0, -1.0), (1.0, 1.0, 13.0), (-1.0, 1.0, 6.5), (1.0, 1.0, 6.5), (0.0, 2.0, 5.5), (0.0, 2.0, -1.0)], [], [(0, 1, 3, 6, 2), (2, 6, 8, 9), (4, 7, 5, 1, 0), (5, 3, 1), (7, 6, 3, 5), (7, 4, 9, 8), (6, 7, 8)])
_uv = me_cube_002.uv_layers.new(name='UVMap')
_uv.uv.foreach_set('vector', [0.1029, 0.0001538, 0.1029, 0.9998, 0.0001538, 0.9209, 0.0001541, 0.4934, 0.0001538, 0.0001539, 0.5244, 0.0001538, 0.5244, 0.4934, 0.4314, 0.4277, 0.4314, 0.0001538, 0.2059, 0.0001538, 0.2059, 0.4934, 0.2059, 0.9209, 0.1032, 0.9998, 0.1032, 0.0001538, 0.3378, 0.5396, 0.2062, 0.5396, 0.272, 0.428, 0.2062, 0.0001538, 0.3378, 0.0001539, 0.3378, 0.4277, 0.2062, 0.4277, 0.3381, 0.4934, 0.3381, 0.0001539, 0.4311, 0.0001538, 0.4311, 0.4277, 0.3381, 0.4937, 0.4455, 0.5697, 0.3381, 0.6076])
me_cube_002.use_remesh_preserve_volume = False
me_cube_002.use_remesh_preserve_attributes = False
me_cube_002.use_mirror_vertex_groups = False
me_cube_002.update()
me_icosphere_000 = bpy.data.meshes.new('Icosphere.000')
me_icosphere_000.from_pydata([(0.9752, -0.9212, -0.09351), (-0.1914, -1.029, -0.2303), (0.4903, 0.5098, -0.07926), (0.1011, -0.7735, 0.1309), (-0.8824, -0.4711, 0.3058), (-0.6727, 0.3109, 0.3349), (0.3305, 0.7889, 0.1186), (0.9307, -0.2612, 0.1389), (0.1437, -0.1897, 0.3713), (0.6125, -0.8798, -0.1393), (0.2981, -0.9385, -0.2311), (0.1007, -0.9651, -0.2391), (0.5313, 0.2257, -0.2266), (0.7629, -0.2026, -0.2191), (1.009, -0.6468, -0.2146), (0.5113, 0.3968, -0.2093), (-0.6194, -0.8734, -0.2858), (0.9984, -0.3829, 0.02747), (1.162, -0.5432, 0.02218), (1.206, -0.8314, 0.006815), (0.5561, 0.3604, -0.02838), (0.5343, 0.1673, 0.03476), (0.7111, -0.06538, 0.1193), (0.06311, -0.8393, 0.1455), (-0.06326, -0.8949, 0.1087), (0.02442, -1.069, -0.04507), (0.9591, -0.968, 0.0298), (0.9312, -1.048, -0.03899), (0.7081, -0.9558, 0.05892), (-0.9651, -0.3665, 0.2041), (-1.01, -0.4112, 0.1581), (-1.003, -0.2181, -0.1322), (-0.5073, -0.9227, -0.1126), (-0.7168, -0.7705, 0.01344), (-0.8481, -0.6123, 0.151), (-0.5294, 0.567, 0.1757), (-0.2788, 0.8769, 0.06893), (-0.1376, 1.058, -0.1918), (-0.8303, 0.1355, -0.2038), (-0.7054, 0.2413, 0.04797), (-0.7696, 0.3303, 0.1693), (0.4334, 0.9243, -0.06795), (0.5221, 0.9722, -0.119), (0.5286, 0.7703, -0.0487), (0.1046, 1.275, -0.2447), (0.248, 1.225, -0.2155), (0.3093, 0.9934, -0.1158), (0.9914, -0.4021, 0.1808), (0.8443, -0.7115, 0.2267), (0.6087, -0.8606, 0.2088), (-0.01475, -0.6822, 0.2196), (-0.1703, -0.6568, 0.326), (-0.695, -0.4526, 0.403), (-0.8762, -0.3355, 0.3282), (-0.8126, -0.1026, 0.3053), (-0.7346, 0.162, 0.2718), (-0.5109, 0.4359, 0.3474), (-0.2176, 1.091, 1.329), (0.03442, 0.661, 0.2497), (0.36, 0.5473, 0.161), (0.8928, 0.6172, 0.5685), (0.6924, 0.243, 0.1795), (0.3414, -0.6313, 0.4028), (0.3551, -0.7253, 0.2634), (0.8471, -0.05929, 0.2529), (0.584, 0.1417, 0.3606), (0.3853, -0.06258, 0.405), (-0.01995, -0.3146, 0.3997), (-0.3506, -0.3474, 0.392), (-0.9323, -0.6228, 1.368), (-0.1525, -0.09358, 0.3082), (-0.3563, 0.04632, 0.3368), (-0.7887, 0.1209, 1.277), (0.2224, 0.1607, 0.2991), (0.1421, 0.3216, 0.423), (0.2744, 0.5217, 0.3897), (0.5608, 0.247, 0.7728), (0.6172, 0.2849, 0.2781), (0.4218, 0.3908, 0.3173), (-0.06678, 0.6181, 1.99), (0.002638, 0.4008, 0.4652), (-0.2928, 0.3124, 0.4106), (-0.1101, -0.2401, 2.475), (-0.6455, 0.02219, 0.288), (-0.6184, -0.2749, 0.3136), (0.06372, -0.4991, 0.4368), (-0.5075, -0.4214, 0.4086), (-0.01204, -0.6011, 0.2996), (0.5489, -0.3917, 0.4243), (0.6223, -0.745, 0.3089), (0.8079, -0.3744, 0.3103), (0.6367, 0.3717, 0.1214), (0.507, 0.5651, 0.01493), (0.5077, 0.5201, 0.129), (-0.1066, 0.8212, 0.05248), (-0.02928, 1.093, -0.06893), (-0.3625, 0.8417, 0.2433), (-0.8248, 0.05883, 0.2427), (-0.8314, -0.0823, 0.1802), (-0.9028, -0.1924, 0.3161), (-0.3795, -0.77, 0.2641), (-0.2698, -0.8916, 0.1265), (0.26, -1.268, 0.8043), (0.9175, -0.9127, 0.08808), (1.194, -0.8936, 0.04676), (1.049, -0.6179, 0.09119), (0.4231, 1.167, -0.2661), (0.3006, 1.233, -0.249), (-0.589, 0.5746, 0.02274), (-0.4528, 0.7749, -0.1617), (-0.6969, 0.4457, -0.2148), (-0.9882, -0.5967, -0.008258), (-1.103, -0.5638, -0.1824), (-0.8963, -0.7379, -0.2192), (0.6226, -1.006, -0.002227), (0.3558, -1.034, -0.08199), (0.6182, -1.017, -0.07117), (0.7442, -0.233, 0.003424), (0.9662, -0.5156, -0.08415), (0.6142, -0.1184, -0.1098), (0.9029, -0.1607, 1.495), (0.7199, -0.1697, 1.571), (0.6536, -0.2602, 1.633), (0.6921, -0.4759, 1.643), (0.8855, -0.4602, 1.503), (1.028, -0.3558, 1.441), (-1.018, -0.5029, 1.284), (-1.019, -0.3745, 1.333), (-0.7631, -0.4001, 1.418), (-0.8899, -0.3128, 1.343), (-0.7799, -0.594, 1.394), (-0.7282, 0.2345, 1.306), (-0.6168, 0.3313, 1.278), (-0.5096, 0.03259, 1.249), (-0.4985, 0.237, 1.305), (-0.7204, 0.01418, 1.266), (-0.6386, 0.1313, 1.506), (-0.969, -0.4642, 1.533), (0.9049, -0.3008, 1.714), (-0.1724, 0.8183, 1.936), (0.03096, 0.9216, 1.909), (0.083, 0.818, 1.943), (0.06693, 0.7038, 1.937), (-0.1673, 0.6852, 1.968), (-0.01404, 0.8792, 2.077), (-0.2383, -0.3032, 2.521), (-0.1072, -0.1091, 2.422), (-0.2529, -0.002175, 2.481), (-0.4297, -0.0362, 2.499), (-0.4515, -0.2478, 2.513), (-0.2658, -0.1056, 2.716), (0.4282, 0.3843, 0.7442), (0.5504, 0.3299, 0.7288), (0.3506, 0.3639, 0.7801), (0.3333, 0.2775, 0.7365), (0.4471, 0.1965, 0.7935), (0.4517, 0.3338, 0.9229), (-0.3467, 1.052, 1.305), (-0.1376, 1.212, 1.235), (-0.442, 1.106, 1.278), (-0.4171, 1.271, 1.2), (-0.231, 1.297, 1.149), (-0.3097, 1.297, 1.437), (0.6974, 0.7232, 0.6076), (0.968, 0.5753, 0.4698), (0.6356, 0.8796, 0.4514), (0.7833, 0.8525, 0.4194), (0.9123, 0.704, 0.4117), (0.8825, 0.8068, 0.5592), (0.2221, -1.334, 0.8189), (0.09573, -1.39, 0.7822), (0.1442, -1.177, 0.893), (-0.0113, -1.152, 0.9995), (-0.2205, -1.265, 0.9375), (-0.1109, -1.387, 0.8), (0.1206, -1.489, 1.144)], [], [(0, 14, 19), (1, 11, 25), (0, 19, 26), (1, 25, 32), (2, 43, 20), (3, 49, 63), (52, 86, 130, 69), (56, 5, 131, 132), (6, 58, 75), (7, 61, 64), (66, 73, 8), (66, 65, 76, 155), (64, 77, 65), (77, 78, 151, 152), (74, 73, 154, 153), (73, 66, 155, 154), (76, 152, 156), (78, 74, 153, 151), (78, 75, 74), (64, 61, 77), (59, 78, 163, 165), (78, 77, 60, 163), (61, 91, 167, 164), (78, 59, 75), (59, 6, 75), (73, 70, 8), (80, 81, 139, 140), (75, 80, 74), (70, 73, 142, 79), (81, 71, 143, 139), (73, 74, 141, 142), (140, 139, 144), (74, 80, 140, 141), (5, 55, 72, 131), (75, 58, 80), (94, 96, 160, 161), (96, 56, 159, 160), (56, 81, 157, 159), (55, 83, 135, 72), (71, 81, 134, 133), (70, 67, 8), (68, 67, 82, 145), (131, 72, 136), (84, 68, 145, 149), (83, 84, 149, 148), (67, 70, 146, 82), (71, 83, 148, 147), (70, 71, 147, 146), (68, 84, 129, 128), (83, 71, 133, 135), (55, 54, 83), (83, 54, 84), (54, 53, 84), (86, 68, 128, 130), (53, 4, 126, 127), (68, 85, 67), (130, 128, 137), (68, 86, 85), (86, 87, 85), (85, 87, 62), (87, 63, 62), (4, 52, 69, 126), (52, 51, 86), (86, 51, 87), (51, 50, 87), (87, 50, 63), (50, 3, 63), (63, 89, 62), (88, 65, 66), (62, 89, 88), (89, 90, 88), (88, 90, 65), (90, 64, 65), (63, 49, 89), (49, 48, 89), (89, 48, 90), (48, 47, 90), (90, 47, 64), (47, 7, 64), (22, 61, 7), (21, 91, 22), (20, 92, 21), (22, 91, 61), (77, 61, 164, 60), (21, 92, 91), (92, 93, 91), (164, 167, 168), (91, 93, 166, 167), (20, 43, 92), (43, 42, 92), (92, 42, 93), (42, 41, 93), (93, 41, 59), (41, 6, 59), (46, 58, 6), (45, 94, 46), (44, 95, 45), (46, 94, 58), (81, 80, 57, 157), (45, 95, 94), (95, 96, 94), (160, 159, 162), (58, 94, 161, 158), (44, 37, 95), (37, 36, 95), (95, 36, 96), (36, 35, 96), (96, 35, 56), (35, 5, 56), (40, 55, 5), (39, 97, 40), (38, 98, 39), (40, 97, 55), (97, 54, 55), (39, 98, 97), (98, 99, 97), (97, 99, 54), (99, 53, 54), (38, 31, 98), (31, 30, 98), (98, 30, 99), (30, 29, 99), (99, 29, 53), (29, 4, 53), (34, 52, 4), (33, 100, 34), (32, 101, 33), (34, 100, 52), (100, 51, 52), (33, 101, 100), (100, 101, 174, 173), (3, 50, 171, 102), (23, 3, 102, 169), (32, 25, 101), (25, 24, 101), (50, 51, 172, 171), (51, 100, 173, 172), (170, 169, 175), (101, 24, 170, 174), (28, 49, 3), (27, 103, 28), (26, 104, 27), (28, 103, 49), (103, 48, 49), (27, 104, 103), (104, 105, 103), (103, 105, 48), (105, 47, 48), (26, 19, 104), (19, 18, 104), (104, 18, 105), (18, 17, 105), (105, 17, 47), (17, 7, 47), (41, 46, 6), (42, 106, 41), (41, 106, 46), (106, 45, 46), (106, 107, 45), (107, 44, 45), (35, 40, 5), (36, 108, 35), (37, 109, 36), (35, 108, 40), (108, 39, 40), (36, 109, 108), (109, 110, 108), (108, 110, 39), (110, 38, 39), (29, 34, 4), (30, 111, 29), (31, 112, 30), (29, 111, 34), (111, 33, 34), (30, 112, 111), (112, 113, 111), (111, 113, 33), (113, 32, 33), (113, 16, 32), (16, 1, 32), (23, 28, 3), (24, 114, 23), (25, 115, 24), (23, 114, 28), (114, 27, 28), (24, 115, 114), (115, 116, 114), (114, 116, 27), (116, 26, 27), (25, 11, 115), (11, 10, 115), (115, 10, 116), (10, 9, 116), (116, 9, 26), (9, 0, 26), (17, 22, 7), (18, 117, 17), (19, 118, 18), (17, 117, 22), (117, 21, 22), (18, 118, 117), (118, 119, 117), (117, 119, 21), (119, 20, 21), (19, 14, 118), (14, 13, 118), (118, 13, 119), (13, 12, 119), (119, 12, 20), (12, 2, 20), (12, 15, 2), (67, 85, 123, 122), (120, 121, 138), (8, 67, 122, 121), (88, 66, 120, 125), (66, 8, 121, 120), (62, 88, 125, 124), (85, 62, 124, 123), (84, 53, 127, 129), (81, 56, 132, 134), (128, 129, 137), (133, 134, 136), (72, 135, 136), (132, 131, 136), (135, 133, 136), (134, 132, 136), (126, 69, 137), (127, 126, 137), (121, 122, 138), (69, 130, 137), (129, 127, 137), (122, 123, 138), (125, 120, 138), (142, 141, 144), (124, 125, 138), (123, 124, 138), (141, 140, 144), (71, 70, 79, 143), (79, 142, 144), (139, 143, 144), (143, 79, 144), (149, 145, 150), (145, 82, 150), (148, 149, 150), (147, 148, 150), (146, 147, 150), (82, 146, 150), (65, 77, 152, 76), (153, 154, 156), (154, 155, 156), (151, 153, 156), (155, 76, 156), (152, 151, 156), (80, 58, 158, 57), (57, 158, 162), (161, 160, 162), (159, 157, 162), (157, 57, 162), (158, 161, 162), (93, 59, 165, 166), (165, 163, 168), (163, 60, 168), (167, 166, 168), (166, 165, 168), (60, 164, 168), (24, 23, 169, 170), (173, 174, 175), (174, 170, 175), (172, 173, 175), (169, 102, 175), (102, 171, 175), (171, 172, 175)])
me_icosphere_000.polygons.foreach_set('material_index', [1, 1, 1, 1, 1, 1, 0, 0, 1, 1, 1, 0, 1, 0, 0, 0, 0, 0, 1, 1, 0, 0, 0, 1, 1, 1, 0, 1, 0, 0, 0, 0, 0, 0, 1, 0, 0, 0, 0, 0, 1, 0, 0, 0, 0, 0, 0, 0, 0, 0, 1, 1, 1, 0, 0, 1, 0, 1, 1, 1, 1, 0, 1, 1, 1, 1, 1, 1, 1, 1, 1, 1, 1, 1, 1, 1, 1, 1, 1, 1, 1, 1, 1, 0, 1, 1, 0, 0, 1, 1, 1, 1, 1, 1, 1, 1, 1, 1, 0, 1, 1, 0, 0, 1, 1, 1, 1, 1, 1, 1, 1, 1, 1, 1, 1, 1, 1, 1, 1, 1, 1, 1, 1, 1, 1, 1, 1, 1, 1, 1, 0, 0, 0, 1, 1, 0, 0, 0, 0, 1, 1, 1, 1, 1, 1, 1, 1, 1, 1, 1, 1, 1, 1, 1, 1, 1, 1, 1, 1, 1, 1, 1, 1, 1, 1, 1, 1, 1, 1, 1, 1, 1, 1, 1, 1, 1, 1, 1, 1, 1, 1, 1, 1, 1, 1, 1, 1, 1, 1, 1, 1, 1, 1, 1, 1, 1, 1, 1, 1, 1, 1, 1, 1, 1, 1, 1, 1, 1, 1, 1, 1, 0, 0, 0, 0, 0, 0, 0, 0, 0, 0, 0, 0, 0, 0, 0, 0, 0, 0, 0, 0, 0, 0, 0, 0, 0, 0, 0, 0, 0, 0, 0, 0, 0, 0, 0, 0, 0, 0, 0, 0, 0, 0, 0, 0, 0, 0, 0, 0, 0, 0, 0, 0, 0, 0, 0, 0, 0, 0, 0, 0, 0])
_uv = me_icosphere_000.uv_layers.new(name='UVMap')
_uv.uv.foreach_set('vector', [0.2248, 0.0143, 0.2852, 0.0007773, 0.2508, 0.03845, 0.05059, 0.1535, 0.08075, 0.09865, 0.1022, 0.1358, 0.2248, 0.0143, 0.2508, 0.03845, 0.223, 0.03523, 0.05059, 0.1535, 0.1022, 0.1358, 0.04485, 0.2253, 0.4719, 0.1619, 0.5008, 0.2214, 0.4358, 0.1458, 0.1613, 0.1596, 0.211, 0.101, 0.2017, 0.1414, 0.925, 0.008894, 0.959, 0.0007773, 0.9538, 0.1916, 0.925, 0.1945, 0.3834, 0.76, 0.4209, 0.7636, 0.4094, 0.9429, 0.3834, 0.9334, 0.4515, 0.2727, 0.3916, 0.3105, 0.3781, 0.257, 0.3139, 0.0917, 0.3758, 0.1552, 0.3285, 0.1258, 0.6862, 0.01776, 0.6716, 0.07024, 0.6358, 0.01313, 0.7457, 0.8103, 0.7985, 0.8165, 0.7899, 0.8945, 0.7667, 0.8945, 0.3285, 0.1258, 0.3695, 0.1766, 0.3412, 0.1771, 0.6469, 0.8552, 0.6859, 0.8695, 0.6706, 0.9466, 0.6469, 0.9395, 0.9018, 0.8759, 0.9384, 0.8593, 0.9168, 0.9423, 0.9018, 0.9524, 0.1678, 0.8105, 0.2223, 0.8085, 0.2223, 0.8952, 0.1947, 0.892, 0.3198, 0.7375, 0.3361, 0.7314, 0.3361, 0.7715, 0.3253, 0.8355, 0.3818, 0.8355, 0.3678, 0.9107, 0.3516, 0.9096, 0.375, 0.2183, 0.3781, 0.257, 0.337, 0.2594, 0.3285, 0.1258, 0.3758, 0.1552, 0.3695, 0.1766, 0.7457, 0.9381, 0.7494, 0.896, 0.8452, 0.896, 0.8415, 0.9381, 0.2247, 0.8454, 0.2662, 0.8479, 0.2662, 0.9437, 0.2247, 0.9411, 0.2823, 0.9399, 0.2861, 0.9122, 0.3818, 0.9122, 0.3781, 0.9399, 0.375, 0.2183, 0.4167, 0.234, 0.3781, 0.257, 0.4167, 0.234, 0.4515, 0.2727, 0.3781, 0.257, 0.6716, 0.07024, 0.5906, 0.05032, 0.6358, 0.01313, 0.1678, 0.5243, 0.2231, 0.5081, 0.21, 0.8044, 0.1678, 0.8069, 0.3781, 0.257, 0.3363, 0.2877, 0.337, 0.2594, 0.5906, 0.05032, 0.6716, 0.07024, 0.6214, 0.3851, 0.5906, 0.3868, 0.3387, 0.5373, 0.3818, 0.5081, 0.3638, 0.832, 0.3387, 0.8339, 0.8993, 0.0007773, 0.9234, 0.03295, 0.9191, 0.3274, 0.8993, 0.3196, 0.8858, 0.3025, 0.8568, 0.2717, 0.8974, 0.2717, 0.5568, 0.5081, 0.5845, 0.5209, 0.579, 0.8034, 0.5568, 0.8026, 0.04989, 0.7244, 0.08054, 0.7156, 0.074, 0.9009, 0.04989, 0.9041, 0.3781, 0.257, 0.3916, 0.3105, 0.3363, 0.2877, 0.8935, 0.4114, 0.9381, 0.4498, 0.9278, 0.6428, 0.8935, 0.6326, 0.08536, 0.5201, 0.1663, 0.5081, 0.1193, 0.7142, 0.08536, 0.7134, 0.0007773, 0.7171, 0.04834, 0.7156, 0.02156, 0.9279, 0.0007773, 0.9285, 0.9396, 0.4114, 0.9701, 0.4145, 0.963, 0.5949, 0.9396, 0.5968, 0.8042, 0.2258, 0.8552, 0.2365, 0.8421, 0.4055, 0.8042, 0.3961, 0.5906, 0.05032, 0.5996, 0.0007773, 0.6358, 0.01313, 0.6878, 0.0007773, 0.7488, 0.005243, 0.7145, 0.3863, 0.6878, 0.3933, 0.9717, 0.5192, 0.9931, 0.5077, 0.9931, 0.5581, 0.6878, 0.3949, 0.7377, 0.4128, 0.7281, 0.8052, 0.6878, 0.8009, 0.5906, 0.3883, 0.6453, 0.3949, 0.6297, 0.8007, 0.5906, 0.7974, 0.7503, 0.4262, 0.7985, 0.4114, 0.7748, 0.7998, 0.7503, 0.8088, 0.7503, 0.01477, 0.8027, 0.0007773, 0.8027, 0.4099, 0.7693, 0.4096, 0.8, 0.4114, 0.8456, 0.4157, 0.8335, 0.8108, 0.8, 0.8006, 0.8472, 0.6596, 0.9002, 0.6596, 0.8933, 0.8555, 0.8626, 0.8628, 0.08536, 0.7158, 0.1395, 0.7158, 0.1395, 0.8861, 0.1016, 0.8956, 0.2342, 0.3845, 0.1828, 0.365, 0.2204, 0.3543, 0.2204, 0.3543, 0.1828, 0.365, 0.18, 0.3202, 0.1828, 0.365, 0.1451, 0.3472, 0.18, 0.3202, 0.6542, 0.6629, 0.683, 0.6487, 0.683, 0.8525, 0.6469, 0.8537, 0.1411, 0.7188, 0.1662, 0.7158, 0.1651, 0.8977, 0.1411, 0.9057, 0.1938, 0.2735, 0.2115, 0.2023, 0.2295, 0.2296, 0.676, 0.9482, 0.6859, 0.9829, 0.641, 0.9829, 0.1938, 0.2735, 0.1679, 0.2878, 0.2115, 0.2023, 0.1679, 0.2878, 0.1803, 0.1985, 0.2115, 0.2023, 0.2115, 0.2023, 0.1803, 0.1985, 0.2199, 0.1565, 0.1803, 0.1985, 0.2017, 0.1414, 0.2199, 0.1565, 0.9018, 0.6596, 0.9386, 0.6724, 0.9284, 0.8577, 0.9018, 0.8414, 0.1475, 0.3103, 0.1601, 0.2182, 0.1679, 0.2878, 0.1679, 0.2878, 0.1601, 0.2182, 0.1803, 0.1985, 0.1601, 0.2182, 0.165, 0.1873, 0.1803, 0.1985, 0.1803, 0.1985, 0.165, 0.1873, 0.2017, 0.1414, 0.165, 0.1873, 0.1613, 0.1596, 0.2017, 0.1414, 0.2017, 0.1414, 0.2276, 0.1137, 0.2199, 0.1565, 0.264, 0.1504, 0.3412, 0.1771, 0.2975, 0.1934, 0.2199, 0.1565, 0.2276, 0.1137, 0.264, 0.1504, 0.2276, 0.1137, 0.2831, 0.1156, 0.264, 0.1504, 0.264, 0.1504, 0.2831, 0.1156, 0.3412, 0.1771, 0.2831, 0.1156, 0.3285, 0.1258, 0.3412, 0.1771, 0.2017, 0.1414, 0.211, 0.101, 0.2276, 0.1137, 0.211, 0.101, 0.2458, 0.08804, 0.2276, 0.1137, 0.2276, 0.1137, 0.2458, 0.08804, 0.2831, 0.1156, 0.2458, 0.08804, 0.2916, 0.08403, 0.2831, 0.1156, 0.2831, 0.1156, 0.2916, 0.08403, 0.3285, 0.1258, 0.2916, 0.08403, 0.3139, 0.0917, 0.3285, 0.1258, 0.3566, 0.1089, 0.3758, 0.1552, 0.3139, 0.0917, 0.4013, 0.1263, 0.3997, 0.1683, 0.3566, 0.1089, 0.4358, 0.1458, 0.4552, 0.1922, 0.4013, 0.1263, 0.3566, 0.1089, 0.3997, 0.1683, 0.3758, 0.1552, 0.07026, 0.9588, 0.06253, 0.936, 0.1583, 0.936, 0.166, 0.9588, 0.4013, 0.1263, 0.4552, 0.1922, 0.3997, 0.1683, 0.4552, 0.1922, 0.4248, 0.2014, 0.3997, 0.1683, 0.333, 0.9972, 0.3535, 0.9783, 0.3813, 0.9972, 0.8568, 0.304, 0.8926, 0.3097, 0.8926, 0.4055, 0.8568, 0.3998, 0.4358, 0.1458, 0.5008, 0.2214, 0.4552, 0.1922, 0.5008, 0.2214, 0.5429, 0.2569, 0.4552, 0.1922, 0.4552, 0.1922, 0.5429, 0.2569, 0.4248, 0.2014, 0.5429, 0.2569, 0.5152, 0.269, 0.4248, 0.2014, 0.4248, 0.2014, 0.5152, 0.269, 0.4167, 0.234, 0.5152, 0.269, 0.4515, 0.2727, 0.4167, 0.234, 0.5192, 0.309, 0.3916, 0.3105, 0.4515, 0.2727, 0.5631, 0.3635, 0.4198, 0.356, 0.5192, 0.309, 0.5553, 0.4018, 0.482, 0.3923, 0.5631, 0.3635, 0.5192, 0.309, 0.4198, 0.356, 0.3916, 0.3105, 0.0007773, 0.5081, 0.05842, 0.5081, 0.08381, 0.7141, 0.05862, 0.7141, 0.5631, 0.3635, 0.482, 0.3923, 0.4198, 0.356, 0.482, 0.3923, 0.3738, 0.3831, 0.4198, 0.356, 0.9606, 0.1342, 0.9945, 0.1342, 0.9722, 0.1808, 0.8042, 0.01401, 0.856, 0.0007773, 0.8321, 0.2207, 0.8042, 0.2242, 0.5553, 0.4018, 0.4765, 0.433, 0.482, 0.3923, 0.4765, 0.433, 0.4024, 0.4057, 0.482, 0.3923, 0.482, 0.3923, 0.4024, 0.4057, 0.3738, 0.3831, 0.4024, 0.4057, 0.3201, 0.4083, 0.3738, 0.3831, 0.3738, 0.3831, 0.3201, 0.4083, 0.2966, 0.3726, 0.3201, 0.4083, 0.2642, 0.3844, 0.2966, 0.3726, 0.2559, 0.4143, 0.2342, 0.3845, 0.2642, 0.3844, 0.24, 0.4423, 0.2061, 0.3902, 0.2559, 0.4143, 0.1957, 0.5002, 0.1746, 0.3982, 0.24, 0.4423, 0.2559, 0.4143, 0.2061, 0.3902, 0.2342, 0.3845, 0.2061, 0.3902, 0.1828, 0.365, 0.2342, 0.3845, 0.24, 0.4423, 0.1746, 0.3982, 0.2061, 0.3902, 0.1746, 0.3982, 0.1606, 0.3662, 0.2061, 0.3902, 0.2061, 0.3902, 0.1606, 0.3662, 0.1828, 0.365, 0.1606, 0.3662, 0.1451, 0.3472, 0.1828, 0.365, 0.1957, 0.5002, 0.1003, 0.4497, 0.1746, 0.3982, 0.1003, 0.4497, 0.1074, 0.37, 0.1746, 0.3982, 0.1746, 0.3982, 0.1074, 0.37, 0.1606, 0.3662, 0.1074, 0.37, 0.1216, 0.3647, 0.1606, 0.3662, 0.1606, 0.3662, 0.1216, 0.3647, 0.1451, 0.3472, 0.1216, 0.3647, 0.1261, 0.3353, 0.1451, 0.3472, 0.09084, 0.3216, 0.1475, 0.3103, 0.1261, 0.3353, 0.06109, 0.2827, 0.1236, 0.237, 0.09084, 0.3216, 0.04485, 0.2253, 0.1055, 0.203, 0.06109, 0.2827, 0.09084, 0.3216, 0.1236, 0.237, 0.1475, 0.3103, 0.1236, 0.237, 0.1601, 0.2182, 0.1475, 0.3103, 0.06109, 0.2827, 0.1055, 0.203, 0.1236, 0.237, 0.5906, 0.8055, 0.6299, 0.8022, 0.6299, 0.9588, 0.5906, 0.9621, 0.6878, 0.8076, 0.7194, 0.8068, 0.7194, 0.9634, 0.6878, 0.9642, 0.4871, 0.728, 0.499, 0.7201, 0.499, 0.8767, 0.4871, 0.8846, 0.04485, 0.2253, 0.1022, 0.1358, 0.1055, 0.203, 0.1022, 0.1358, 0.1244, 0.1704, 0.1055, 0.203, 0.5503, 0.805, 0.5845, 0.8124, 0.5845, 0.969, 0.5503, 0.9616, 0.5031, 0.7463, 0.5481, 0.7422, 0.5481, 0.8988, 0.5031, 0.9029, 0.9606, 0.00545, 0.9865, 0.0007773, 0.9865, 0.06953, 0.925, 0.196, 0.9628, 0.2009, 0.9628, 0.3575, 0.925, 0.3526, 0.203, 0.07157, 0.211, 0.101, 0.1613, 0.1596, 0.2187, 0.04585, 0.2293, 0.06168, 0.203, 0.07157, 0.223, 0.03523, 0.2451, 0.04219, 0.2187, 0.04585, 0.203, 0.07157, 0.2293, 0.06168, 0.211, 0.101, 0.2293, 0.06168, 0.2458, 0.08804, 0.211, 0.101, 0.2187, 0.04585, 0.2451, 0.04219, 0.2293, 0.06168, 0.2451, 0.04219, 0.2675, 0.06358, 0.2293, 0.06168, 0.2293, 0.06168, 0.2675, 0.06358, 0.2458, 0.08804, 0.2675, 0.06358, 0.2916, 0.08403, 0.2458, 0.08804, 0.223, 0.03523, 0.2508, 0.03845, 0.2451, 0.04219, 0.2508, 0.03845, 0.2768, 0.04863, 0.2451, 0.04219, 0.2451, 0.04219, 0.2768, 0.04863, 0.2675, 0.06358, 0.2768, 0.04863, 0.3029, 0.06466, 0.2675, 0.06358, 0.2675, 0.06358, 0.3029, 0.06466, 0.2916, 0.08403, 0.3029, 0.06466, 0.3139, 0.0917, 0.2916, 0.08403, 0.5152, 0.269, 0.5192, 0.309, 0.4515, 0.2727, 0.5429, 0.2569, 0.5891, 0.3161, 0.5152, 0.269, 0.5152, 0.269, 0.5891, 0.3161, 0.5192, 0.309, 0.5891, 0.3161, 0.5631, 0.3635, 0.5192, 0.309, 0.5891, 0.3161, 0.5778, 0.3551, 0.5631, 0.3635, 0.5778, 0.3551, 0.5553, 0.4018, 0.5631, 0.3635, 0.3201, 0.4083, 0.2559, 0.4143, 0.2642, 0.3844, 0.4024, 0.4057, 0.3173, 0.4439, 0.3201, 0.4083, 0.4765, 0.433, 0.3816, 0.4714, 0.4024, 0.4057, 0.3201, 0.4083, 0.3173, 0.4439, 0.2559, 0.4143, 0.3173, 0.4439, 0.24, 0.4423, 0.2559, 0.4143, 0.4024, 0.4057, 0.3816, 0.4714, 0.3173, 0.4439, 0.3816, 0.4714, 0.2854, 0.5065, 0.3173, 0.4439, 0.3173, 0.4439, 0.2854, 0.5065, 0.24, 0.4423, 0.2854, 0.5065, 0.1957, 0.5002, 0.24, 0.4423, 0.1216, 0.3647, 0.09084, 0.3216, 0.1261, 0.3353, 0.1074, 0.37, 0.05848, 0.3514, 0.1216, 0.3647, 0.1003, 0.4497, 0.02169, 0.3894, 0.1074, 0.37, 0.1216, 0.3647, 0.05848, 0.3514, 0.09084, 0.3216, 0.05848, 0.3514, 0.06109, 0.2827, 0.09084, 0.3216, 0.1074, 0.37, 0.02169, 0.3894, 0.05848, 0.3514, 0.02169, 0.3894, 0.0007773, 0.318, 0.05848, 0.3514, 0.05848, 0.3514, 0.0007773, 0.318, 0.06109, 0.2827, 0.0007773, 0.318, 0.04485, 0.2253, 0.06109, 0.2827, 0.0007773, 0.318, 0.0007773, 0.2402, 0.04485, 0.2253, 0.0007773, 0.2402, 0.05059, 0.1535, 0.04485, 0.2253, 0.1484, 0.1595, 0.203, 0.07157, 0.1613, 0.1596, 0.1244, 0.1704, 0.1852, 0.06787, 0.1484, 0.1595, 0.1022, 0.1358, 0.1414, 0.08943, 0.1244, 0.1704, 0.1484, 0.1595, 0.1852, 0.06787, 0.203, 0.07157, 0.1852, 0.06787, 0.2187, 0.04585, 0.203, 0.07157, 0.1244, 0.1704, 0.1414, 0.08943, 0.1852, 0.06787, 0.1414, 0.08943, 0.1778, 0.05798, 0.1852, 0.06787, 0.1852, 0.06787, 0.1778, 0.05798, 0.2187, 0.04585, 0.1778, 0.05798, 0.223, 0.03523, 0.2187, 0.04585, 0.1022, 0.1358, 0.08075, 0.09865, 0.1414, 0.08943, 0.08075, 0.09865, 0.1103, 0.071, 0.1414, 0.08943, 0.1414, 0.08943, 0.1103, 0.071, 0.1778, 0.05798, 0.1103, 0.071, 0.1633, 0.03454, 0.1778, 0.05798, 0.1778, 0.05798, 0.1633, 0.03454, 0.223, 0.03523, 0.1633, 0.03454, 0.2248, 0.0143, 0.223, 0.03523, 0.3029, 0.06466, 0.3566, 0.1089, 0.3139, 0.0917, 0.2768, 0.04863, 0.3492, 0.07649, 0.3029, 0.06466, 0.2508, 0.03845, 0.3019, 0.03058, 0.2768, 0.04863, 0.3029, 0.06466, 0.3492, 0.07649, 0.3566, 0.1089, 0.3492, 0.07649, 0.4013, 0.1263, 0.3566, 0.1089, 0.2768, 0.04863, 0.3019, 0.03058, 0.3492, 0.07649, 0.3019, 0.03058, 0.384, 0.07531, 0.3492, 0.07649, 0.3492, 0.07649, 0.384, 0.07531, 0.4013, 0.1263, 0.384, 0.07531, 0.4358, 0.1458, 0.4013, 0.1263, 0.2508, 0.03845, 0.2852, 0.0007773, 0.3019, 0.03058, 0.2852, 0.0007773, 0.3752, 0.04045, 0.3019, 0.03058, 0.3019, 0.03058, 0.3752, 0.04045, 0.384, 0.07531, 0.3752, 0.04045, 0.4448, 0.096, 0.384, 0.07531, 0.384, 0.07531, 0.4448, 0.096, 0.4358, 0.1458, 0.4448, 0.096, 0.4719, 0.1619, 0.4358, 0.1458, 0.4448, 0.096, 0.4713, 0.1236, 0.4719, 0.1619, 0.862, 0.0007773, 0.8977, 0.01345, 0.8977, 0.2638, 0.8576, 0.2595, 0.4177, 0.9444, 0.4328, 0.9776, 0.3834, 0.9776, 0.6469, 0.3991, 0.6836, 0.3883, 0.6836, 0.6471, 0.6603, 0.6436, 0.2709, 0.5225, 0.3371, 0.5081, 0.3148, 0.7299, 0.2709, 0.7295, 0.8472, 0.4351, 0.8919, 0.4114, 0.8836, 0.6562, 0.8472, 0.658, 0.5031, 0.5081, 0.5552, 0.5344, 0.5373, 0.7406, 0.5031, 0.7363, 0.3834, 0.5081, 0.4375, 0.5257, 0.4271, 0.7537, 0.3834, 0.7584, 0.4391, 0.7201, 0.4855, 0.7352, 0.465, 0.921, 0.4391, 0.9162, 0.2709, 0.7357, 0.3183, 0.7314, 0.2992, 0.9038, 0.2709, 0.9052, 0.9833, 0.8215, 0.9833, 0.853, 0.9402, 0.8342, 0.3231, 0.9415, 0.3314, 0.9796, 0.2823, 0.9796, 0.721, 0.8706, 0.7435, 0.8643, 0.7435, 0.9157, 0.721, 0.8068, 0.7427, 0.8239, 0.721, 0.8627, 0.7865, 0.9397, 0.8256, 0.9397, 0.7999, 0.9893, 0.9678, 0.7331, 0.9926, 0.7194, 0.9926, 0.7754, 0.9717, 0.4114, 0.9992, 0.426, 0.9717, 0.4586, 0.1991, 0.9576, 0.2213, 0.9453, 0.2213, 0.9925, 0.6878, 0.9886, 0.6936, 0.9658, 0.7371, 0.9886, 0.1403, 0.9603, 0.155, 0.9853, 0.1056, 0.9853, 0.1991, 0.8967, 0.2222, 0.9094, 0.1991, 0.9437, 0.5123, 0.9413, 0.5481, 0.9226, 0.5481, 0.975, 0.03746, 0.9301, 0.04855, 0.9725, 0.0007773, 0.9725, 0.2823, 0.9961, 0.2975, 0.9812, 0.3262, 0.9961, 0.8472, 0.9444, 0.8817, 0.9444, 0.8532, 0.9927, 0.94, 0.9394, 0.9839, 0.9394, 0.9662, 0.9847, 0.9694, 0.3738, 0.9916, 0.3738, 0.9798, 0.4046, 0.2247, 0.5183, 0.2693, 0.5081, 0.2473, 0.8438, 0.2247, 0.8427, 0.9018, 0.9564, 0.9325, 0.954, 0.9325, 0.9979, 0.5131, 0.9971, 0.4985, 0.9765, 0.5481, 0.9765, 0.5503, 0.9929, 0.5535, 0.9706, 0.5999, 0.9929, 0.9396, 0.6084, 0.9789, 0.5983, 0.9789, 0.6497, 0.9678, 0.6727, 0.9921, 0.6596, 0.9921, 0.7179, 0.7457, 0.9397, 0.785, 0.9397, 0.7579, 0.9899, 0.4758, 0.9586, 0.4907, 0.9883, 0.4391, 0.9883, 0.9606, 0.07108, 0.9874, 0.09363, 0.9606, 0.1326, 0.9644, 0.2046, 0.9889, 0.196, 0.9889, 0.2575, 0.1678, 0.9055, 0.1976, 0.8967, 0.1848, 0.98, 0.1678, 0.984, 0.4241, 0.7721, 0.4375, 0.76, 0.4375, 0.8019, 0.8941, 0.3303, 0.917, 0.3461, 0.8941, 0.3723, 0.3201, 0.7753, 0.3361, 0.7731, 0.3361, 0.8058, 0.721, 0.9172, 0.7437, 0.9219, 0.721, 0.952, 0.6332, 0.9706, 0.636, 0.9952, 0.6015, 0.9952, 0.4391, 0.511, 0.5015, 0.5081, 0.4708, 0.716, 0.4391, 0.7186, 0.9644, 0.274, 0.9925, 0.2591, 0.9925, 0.3103, 0.375, 0.9415, 0.381, 0.9768, 0.333, 0.9768, 0.004751, 0.9945, 0.0007773, 0.9741, 0.05225, 0.9741, 0.9717, 0.4612, 0.9969, 0.4602, 0.9969, 0.5061, 0.9644, 0.3118, 0.9925, 0.3118, 0.9715, 0.3625, 0.07046, 0.9344, 0.06253, 0.9073, 0.1583, 0.9073, 0.1662, 0.9344, 0.2247, 0.9534, 0.2662, 0.9453, 0.2662, 0.9837, 0.06253, 0.9603, 0.1041, 0.9603, 0.08634, 0.9905, 0.9678, 0.7961, 0.9985, 0.777, 0.9985, 0.8096, 0.5198, 0.9208, 0.4967, 0.9044, 0.5481, 0.9044, 0.4009, 0.9958, 0.3834, 0.9792, 0.4317, 0.9792, 0.9402, 0.6596, 0.9662, 0.6633, 0.9662, 0.8199, 0.9402, 0.8162, 0.8472, 0.8684, 0.8863, 0.8643, 0.8863, 0.9429, 0.94, 0.8593, 0.9735, 0.8774, 0.94, 0.9378, 0.8453, 0.884, 0.8, 0.884, 0.8441, 0.8123, 0.7393, 0.4055, 0.7487, 0.3949, 0.7487, 0.4736, 0.9662, 0.3738, 0.9678, 0.4055, 0.8941, 0.4055, 0.5043, 0.9226, 0.5108, 0.957, 0.4391, 0.957])
me_icosphere_000.materials.append(mat_crystal)
me_icosphere_000.materials.append(mat_crystalbase)
me_icosphere_000.use_remesh_preserve_volume = False
me_icosphere_000.use_remesh_preserve_attributes = False
me_icosphere_000.use_mirror_vertex_groups = False
me_icosphere_000.update()

# ---- objects
ob_lamp_003 = bpy.data.objects.new('Lamp.003', light_lamp_003)
ob_lamp_002 = bpy.data.objects.new('Lamp.002', light_lamp_002)
ob_lamp_001 = bpy.data.objects.new('Lamp.001', light_lamp_001)
ob_snowtower = bpy.data.objects.new('SnowTower', me_cube)
ob_lamp = bpy.data.objects.new('Lamp', light_lamp)
ob_point_003 = bpy.data.objects.new('Point.003', light_point_003)
ob_point_002 = bpy.data.objects.new('Point.002', light_point_002)
ob_point_001 = bpy.data.objects.new('Point.001', light_point_001)
ob_point = bpy.data.objects.new('Point', light_point)
ob_snowbase = bpy.data.objects.new('SnowBase', me_cube_001)
ob_crystal = bpy.data.objects.new('Crystal', me_icosphere_001)
ob_cube = bpy.data.objects.new('Cube', me_cube_002)
ob_crystal2 = bpy.data.objects.new('Crystal2', me_icosphere_000)

# ---- transforms, parenting, visibility, modifiers, constraints
ob_lamp_003.location = (-5.293, -5.265, 10.01)
ob_lamp_003.rotation_euler = (0.6503, 0.05522, 1.866)
ob_lamp_003.lock_rotations_4d = False
ob_lamp_003.empty_display_type = 'ARROWS'
ob_lamp_003.color = (0.0, 0.0, 0.0, 0.0)
ob_lamp_003.lineart.crease_threshold = 0.0
ob_lamp_002.location = (-5.293, 4.735, 10.01)
ob_lamp_002.rotation_euler = (0.6503, 0.05522, 1.866)
ob_lamp_002.lock_rotations_4d = False
ob_lamp_002.empty_display_type = 'ARROWS'
ob_lamp_002.color = (0.0, 0.0, 0.0, 0.0)
ob_lamp_002.lineart.crease_threshold = 0.0
ob_lamp_001.location = (2.869, -5.486, 6.295)
ob_lamp_001.rotation_euler = (0.6503, 0.05522, 1.866)
ob_lamp_001.lock_rotations_4d = False
ob_lamp_001.empty_display_type = 'ARROWS'
ob_lamp_001.color = (0.0, 0.0, 0.0, 0.0)
ob_lamp_001.lineart.crease_threshold = 0.0
ob_snowtower.location = (0.0, 0.0, 0.0)
ob_snowtower.lock_rotations_4d = False
ob_snowtower.empty_display_type = 'ARROWS'
ob_snowtower.lineart.crease_threshold = 0.0
ob_lamp.location = (3.961, 4.607, 6.295)
ob_lamp.rotation_euler = (0.6503, 0.05522, 1.866)
ob_lamp.lock_rotations_4d = False
ob_lamp.empty_display_type = 'ARROWS'
ob_lamp.color = (0.0, 0.0, 0.0, 0.0)
ob_lamp.lineart.crease_threshold = 0.0
ob_point_003.location = (4.725, -0.01053, 5.325)
ob_point_003.lineart.crease_threshold = 0.0
ob_point_002.location = (0.02542, 8.224, 2.325)
ob_point_002.scale = (1.0, 2.1, 1.0)
ob_point_002.lineart.crease_threshold = 0.0
ob_point_001.location = (-4.075, -0.01053, 5.325)
ob_point_001.lineart.crease_threshold = 0.0
ob_point.location = (0.02542, -7.946, 2.325)
ob_point.scale = (1.0, 2.1, 1.0)
ob_point.lineart.crease_threshold = 0.0
ob_snowbase.location = (0.0, 0.0, 1.0)
ob_snowbase.lineart.crease_threshold = 0.0
ob_crystal.location = (0.0, 0.0, 0.0)
ob_crystal.lineart.crease_threshold = 0.0
ob_cube.location = (0.0, 0.0, 0.0)
ob_cube.lineart.crease_threshold = 0.0
ob_crystal2.location = (0.0, 0.0, 0.0)
ob_crystal2.lineart.crease_threshold = 0.0

# ---- collection membership
col_collection_1.objects.link(ob_lamp_003)
col_collection_1.objects.link(ob_lamp_002)
col_collection_1.objects.link(ob_lamp_001)
col_collection_1.objects.link(ob_snowtower)
col_collection_1.objects.link(ob_lamp)
col_collection_2.objects.link(ob_point_003)
col_collection_2.objects.link(ob_point_002)
col_collection_2.objects.link(ob_point_001)
col_collection_2.objects.link(ob_point)
col_collection_2.objects.link(ob_snowbase)
col_collection_3.objects.link(ob_crystal)
col_collection_4.objects.link(ob_cube)
col_collection_5.objects.link(ob_crystal2)

# ---- scene / render settings (as saved in the file)
scene.frame_start = 1; scene.frame_end = 250; scene.frame_set(1)
scene.render.engine = 'BLENDER_EEVEE_NEXT'
scene.render.resolution_percentage = 50
scene.render.dither_intensity = 0.0
scene.cycles.use_denoising = False
scene.cycles.samples = 128
scene.cycles.sampling_pattern = 'TABULATED_SOBOL'
scene.cycles.light_sampling_threshold = 0.0
scene.cycles.use_adaptive_sampling = False
scene.cycles.use_light_tree = False
scene.cycles.blur_glossy = 0.0
scene.cycles.sample_clamp_indirect = 0.0
scene.view_settings.view_transform = 'Standard'
bpy.context.view_layer.update()

# ---- added for rendering (the .blend has no active camera): camera
cam_auto = bpy.data.cameras.new('AutoCamera')
cam_auto.lens = 50.0
cam_auto.sensor_width = 36.0
cam_auto.clip_end = 1000.0
ob_auto_camera = bpy.data.objects.new('AutoCamera', cam_auto)
scene.collection.objects.link(ob_auto_camera)
ob_auto_camera.location = (14.738, -17.4899, 18.4304)
ob_auto_camera.rotation_euler = (1.09748, -7.21219e-08, 0.694738)
scene.camera = ob_auto_camera
bpy.context.view_layer.update()
